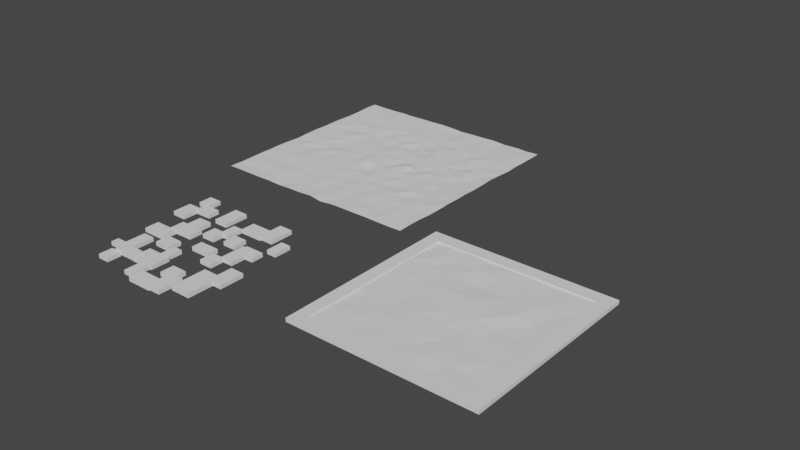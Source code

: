# Source: Floor.blend  (saved by Blender 2.92.15; exported with 4.5.12 LTS)
import bpy
from mathutils import Matrix  # noqa: F401  (used for matrix-valued properties, if any)

bpy.ops.wm.read_factory_settings(use_empty=True)
scene = bpy.context.scene
scene.name = 'Scene'

# ---- collections
col_collection = bpy.data.collections.new('Collection'); scene.collection.children.link(col_collection)

# ---- world
world_world = bpy.data.worlds.new('World'); scene.world = world_world
world_world.use_nodes = True; world_world.node_tree.nodes.clear()
_N = world_world.node_tree.nodes; _L = world_world.node_tree.links
n0 = _N.new('ShaderNodeOutputWorld'); n0.name = 'World Output'; n0.location = (300, 300)
n1 = _N.new('ShaderNodeBackground'); n1.name = 'Background'; n1.location = (10, 300)
n1.inputs[0].default_value = (0.05088, 0.05088, 0.05088, 1.0)
_L.new(n1.outputs[0], n0.inputs[0])
n0.is_active_output = True
world_world.color = (0.05088, 0.05088, 0.05088)
world_world.use_sun_shadow = False
world_world.sun_shadow_jitter_overblur = 0.0

# ---- meshes
me_plane = bpy.data.meshes.new('Plane')
me_plane.from_pydata([(-1.007, -1.008, -0.003409), (0.9955, -1.012, -0.003279), (-1.007, 0.9842, 0.0008126), (0.9914, 0.9883, -0.003255), (-1.008, -0.01688, -0.002683), (-0.01563, -1.002, -0.001995), (0.9921, -0.01522, -0.006459), (0.0006725, 0.9934, -0.003527), (-0.00643, 0.003206, -6.72e-05), (-1.01, -0.5172, -0.004296), (0.4939, -1.01, -0.00216), (1.005, 0.5012, -0.00192), (-0.5048, 0.9859, -0.00212), (-1.011, 0.4906, -0.00429), (-0.5011, -1.013, -0.0007252), (0.9983, -0.506, -0.00395), (0.4931, 0.9935, -0.001414), (-0.006599, 0.4981, -0.001158), (-0.009128, -0.5099, -0.00881), (-0.4987, -0.01964, -0.0122), (0.4815, -0.01916, 0.0009675), (0.5112, -0.5104, 0.0009683), (-0.4998, -0.5154, -0.004484), (-0.4923, 0.4774, -0.004037), (0.5158, 0.4977, -0.009539), (-1.006, -0.7597, -0.003936), (0.7456, -1.009, -0.005397), (0.996, 0.7343, -0.003497), (-0.7531, 0.9907, -0.005331), (-1.004, 0.2426, -0.0008121), (-0.2505, -1.02, 0.002431), (1.002, -0.2562, 0.001412), (0.2578, 0.9936, -0.006725), (-0.003234, 0.744, -0.008237), (-0.0116, -0.2594, -0.01706), (-0.7391, -0.01066, -0.002518), (0.2424, -0.006972, 0.008364), (-1.014, -0.2649, -0.006941), (0.2379, -1.009, -0.003361), (0.9896, 0.2411, 0.0007526), (-0.253, 0.9848, 0.001987), (-1.008, 0.7368, -0.003783), (-0.7564, -1.014, -0.0009203), (0.9901, -0.7661, -0.002925), (0.7523, 0.9983, -0.00733), (-0.00292, 0.259, -0.003447), (-0.001754, -0.7707, -0.006869), (-0.244, -0.01284, -0.007), (0.7477, -0.006971, -0.009685), (0.4882, -0.2633, -0.006577), (0.4997, -0.7569, -0.008983), (0.2474, -0.5159, -0.005114), (0.7482, -0.5137, -0.005538), (-0.5054, -0.2642, -0.009407), (-0.5108, -0.7524, 0.00365), (-0.749, -0.507, -0.0008599), (-0.2476, -0.5088, -0.005745), (-0.5096, 0.7333, -0.001479), (-0.5133, 0.2343, -0.007213), (-0.752, 0.4883, -0.001751), (-0.2704, 0.4961, -0.004697), (0.4864, 0.7346, -0.005471), (0.5019, 0.2444, -0.00131), (0.253, 0.508, -0.00189), (0.7499, 0.479, -0.003602), (0.7354, 0.2348, 0.002333), (0.2511, 0.2366, 0.002616), (0.2482, 0.7389, -0.0002504), (-0.2464, 0.2502, -0.01251), (-0.7482, 0.2367, -0.003892), (-0.7544, 0.7426, -0.001004), (-0.2538, -0.7538, -0.008647), (-0.7631, -0.7629, -0.002858), (-0.751, -0.2524, -0.009073), (0.7427, -0.7545, 0.0003341), (0.2387, -0.7668, -0.005449), (0.265, -0.2539, -0.0106), (0.7497, -0.2603, -0.01219), (-0.2624, -0.2673, -0.004716), (-0.2597, 0.7504, -0.002225), (0.7481, 0.7389, -0.00165), (-1.001, -0.8902, -0.003274), (0.8683, -1.015, -0.002943), (0.9921, 0.8618, -0.005892), (-0.8853, 0.9874, -0.002637), (-1.013, 0.1177, -0.002104), (-0.1361, -1.008, -0.00503), (0.9953, -0.1319, -4.026e-05), (0.1121, 0.9851, -0.00663), (0.0004589, 0.8729, -0.006525), (0.01031, -0.1354, -0.004952), (-0.8853, -0.001912, 0.0007859), (0.1252, -0.01421, -0.01103), (-1.01, -0.3909, -0.00188), (0.3712, -1.016, 0.002937), (0.9947, 0.3629, -0.001462), (-0.3829, 0.9929, -0.002245), (-1.006, 0.6083, -0.004714), (-0.6383, -1.012, -0.002897), (0.9925, -0.6368, -0.009226), (0.6259, 0.9847, -0.006179), (0.002819, 0.3642, -0.01604), (-0.01017, -0.6364, -0.005936), (-0.3954, -0.005185, -0.009444), (0.6186, -0.02239, -0.001684), (0.4972, -0.1304, -0.007798), (0.5007, -0.6464, -0.003921), (0.1223, -0.5065, -0.009401), (0.6136, -0.5073, -0.007752), (-0.5116, -0.1366, -0.003401), (-0.5049, -0.6367, -0.006462), (-0.8807, -0.5167, -0.003425), (-0.3864, -0.5042, -0.006014), (-0.4958, 0.8628, -0.004681), (-0.5118, 0.3671, -0.005221), (-0.8811, 0.4907, -0.005677), (-0.376, 0.5015, -0.009227), (0.4913, 0.858, -0.00594), (0.5105, 0.3749, -0.003793), (0.12, 0.4973, -0.01441), (0.6164, 0.489, 0.002719), (-1.008, -0.6358, -0.002542), (0.6174, -1.005, -0.005305), (0.9937, 0.6183, -0.003786), (-0.6339, 0.9914, -0.00154), (-1.009, 0.3622, -0.001092), (-0.3812, -1.014, -0.006151), (0.9991, -0.3877, 0.001406), (0.3746, 0.9831, -0.0007443), (-0.005214, 0.6071, -0.003557), (0.01316, -0.3748, -0.008341), (-0.6307, -0.000642, -0.01054), (0.3736, -0.009323, -0.008923), (-1.002, -0.1375, -0.005715), (0.1173, -1.018, -0.00989), (0.9884, 0.1072, -0.007456), (-0.1302, 0.9911, 0.001619), (-1.012, 0.8616, 0.0009262), (-0.8783, -1.013, 0.0004484), (0.9925, -0.8916, -0.001533), (0.8648, 0.9898, -0.008147), (0.003557, 0.119, -0.00834), (-0.005371, -0.8873, -0.004824), (-0.1282, -0.01085, -0.002207), (0.8591, -0.00701, -0.008019), (0.5065, -0.3866, -0.007577), (0.4883, -0.8953, -0.00185), (0.3664, -0.5176, -0.00566), (0.8765, -0.5063, -0.001674), (-0.5012, -0.3911, -0.004659), (-0.501, -0.8935, -0.0007016), (-0.6257, -0.5054, -0.000278), (-0.1335, -0.5141, -0.004765), (-0.4987, 0.6062, -0.003716), (-0.5046, 0.1153, -0.008827), (-0.6383, 0.4954, -0.0009059), (-0.1255, 0.4794, -0.01221), (0.4897, 0.6122, -0.00387), (0.4963, 0.1142, -0.008686), (0.3864, 0.5004, -0.001136), (0.8717, 0.4915, -0.006531), (0.755, 0.3685, -0.008725), (0.7448, 0.1141, -0.005548), (0.6168, 0.2353, -0.01081), (0.8673, 0.2351, -0.01299), (0.2436, 0.3677, -0.003412), (0.2306, 0.1121, -0.01005), (0.1133, 0.2299, -0.00616), (0.3724, 0.2404, -0.006096), (0.2466, 0.8629, -0.004427), (0.2427, 0.603, -0.009196), (0.1238, 0.7463, -0.00576), (0.3906, 0.7433, -0.007319), (-0.2469, 0.3726, -0.001293), (-0.2483, 0.1232, -0.004305), (-0.3887, 0.2356, -0.004231), (-0.1329, 0.2451, -0.003267), (-0.7564, 0.3698, -0.006952), (-0.7559, 0.1205, -0.005234), (-0.8743, 0.2414, -0.006305), (-0.6433, 0.2358, 0.001369), (-0.7548, 0.8685, -0.001978), (-0.7527, 0.6115, -0.004931), (-0.8817, 0.7434, 0.001111), (-0.6313, 0.7416, 0.001042), (-0.2562, -0.6398, -0.00876), (-0.252, -0.8864, -0.005203), (-0.3747, -0.7499, -0.006793), (-0.1331, -0.7519, -0.004172), (-0.7553, -0.6349, -0.00539), (-0.7516, -0.8884, -0.007745), (-0.8864, -0.7662, -0.0009323), (-0.6272, -0.7653, -0.001312), (-0.7722, -0.1309, 0.001253), (-0.7521, -0.3941, -0.003513), (-0.8864, -0.2562, 0.001189), (-0.6308, -0.2596, -0.005535), (0.7489, -0.6328, -9.188e-05), (0.7433, -0.8903, -0.0008081), (0.6247, -0.75, -0.004881), (0.8694, -0.7607, -0.003277), (0.2512, -0.6388, -0.01015), (0.2344, -0.8844, -0.004695), (0.1309, -0.7568, -0.0005865), (0.3745, -0.7591, -0.004167), (0.2603, -0.1286, -0.002736), (0.2495, -0.3815, -0.00737), (0.13, -0.2541, -0.005199), (0.3617, -0.2701, -0.005427), (0.7329, -0.1221, -0.004614), (0.7339, -0.3807, -0.006375), (0.6159, -0.2613, -0.004438), (0.8667, -0.2605, -0.0006909), (-0.249, -0.1225, -0.008248), (-0.2493, -0.3924, -0.008081), (-0.3778, -0.2607, -0.003672), (-0.1405, -0.2531, -0.005877), (-0.2484, 0.8552, -0.003463), (-0.2645, 0.6035, -0.006595), (-0.3728, 0.7407, -0.006804), (-0.1249, 0.7335, -0.004218), (0.7392, 0.8616, -0.00189), (0.7407, 0.6179, -9.375e-05), (0.6139, 0.7389, -0.005739), (0.8707, 0.7458, 0.000829), (0.8696, 0.6136, 0.001695), (0.6312, 0.6134, -0.005073), (0.6137, 0.8695, -0.005746), (-0.1201, 0.6076, 0.0008046), (-0.3795, 0.611, -0.0009699), (-0.3695, 0.8642, -0.003089), (-0.1284, -0.3795, -0.003501), (-0.3824, -0.3924, -0.004966), (-0.3908, -0.1374, -0.002895), (0.873, -0.383, -0.005552), (0.6138, -0.3922, 0.003088), (0.62, -0.1409, -0.004806), (0.3817, -0.3917, -0.01091), (0.1128, -0.3849, -0.004199), (0.1227, -0.1275, -0.003637), (0.3796, -0.8861, -0.001784), (0.1192, -0.8711, -0.002597), (0.1156, -0.6337, -0.003172), (0.8649, -0.8801, -0.001867), (0.6183, -0.8937, -0.008037), (0.6181, -0.6342, 0.001629), (-0.6238, -0.4006, -0.0007848), (-0.8846, -0.3852, -0.003134), (-0.8862, -0.1322, -0.008727), (-0.6309, -0.8803, -0.005486), (-0.8879, -0.8885, -0.004725), (-0.8793, -0.6343, -0.00692), (-0.1321, -0.8839, -0.006844), (-0.3764, -0.8869, -0.004016), (-0.3831, -0.6359, -0.01009), (-0.6225, 0.6117, -0.006338), (-0.8787, 0.6071, -0.006778), (-0.8848, 0.8675, -0.001572), (-0.6271, 0.1048, -0.004349), (-0.8861, 0.1211, -0.003572), (-0.8703, 0.3534, 0.0002554), (-0.1407, 0.1121, -0.001294), (-0.377, 0.1201, -0.003164), (-0.3831, 0.3555, -0.01282), (0.3591, 0.6225, -0.001851), (0.1208, 0.618, -0.01091), (0.1141, 0.8762, -0.009143), (0.3746, 0.1174, -0.001789), (0.1248, 0.1137, -0.008707), (0.1163, 0.3781, -0.004153), (0.8671, 0.1047, -0.01032), (0.6208, 0.1327, -0.002986), (0.6114, 0.3682, -0.004602), (0.8703, 0.3668, -0.002109), (0.3636, 0.3715, -0.005798), (0.368, 0.8694, -0.01031), (-0.1252, 0.3703, -0.005033), (-0.6306, 0.3648, -0.01007), (-0.6291, 0.8644, -0.001589), (-0.1218, -0.6198, -0.002758), (-0.6302, -0.6429, -0.004673), (-0.6335, -0.1385, -0.008507), (0.8781, -0.6373, -0.007139), (0.3698, -0.6489, -0.00179), (0.3943, -0.135, -0.00236), (0.8696, -0.1455, -0.002999), (-0.1244, -0.1389, 0.004692), (-0.1286, 0.8726, -0.001744), (0.8722, 0.8687, -0.001488)], [], [(83, 140, 288), (89, 136, 287), (90, 143, 286), (285, 6, 144), (284, 20, 132), (106, 147, 283), (282, 15, 148), (281, 19, 131), (110, 151, 280), (279, 18, 152), (278, 12, 124), (114, 155, 277), (276, 17, 156), (275, 16, 128), (118, 159, 274), (95, 160, 273), (161, 120, 272), (162, 163, 271), (135, 164, 270), (165, 119, 269), (166, 167, 268), (158, 168, 267), (266, 32, 88), (265, 67, 171), (157, 172, 264), (173, 116, 263), (174, 175, 262), (261, 45, 176), (177, 115, 260), (178, 179, 259), (258, 58, 180), (181, 84, 257), (256, 70, 183), (153, 184, 255), (185, 112, 254), (186, 187, 253), (252, 46, 188), (189, 111, 251), (250, 72, 191), (249, 54, 192), (193, 91, 248), (194, 195, 247), (246, 53, 196), (197, 108, 245), (244, 74, 199), (243, 43, 200), (201, 107, 242), (241, 75, 203), (240, 50, 204), (239, 36, 92), (206, 207, 238), (145, 208, 237), (236, 48, 104), (210, 211, 235), (234, 31, 212), (233, 47, 103), (232, 78, 215), (231, 34, 216), (230, 40, 96), (218, 219, 229), (129, 220, 228), (221, 100, 227), (222, 223, 226), (225, 27, 224), (222, 224, 80), (64, 225, 222), (11, 225, 160), (226, 61, 157), (24, 226, 157), (120, 222, 226), (227, 16, 117), (223, 117, 61), (223, 221, 227), (228, 79, 218), (60, 228, 218), (17, 228, 156), (229, 57, 153), (23, 229, 153), (116, 218, 229), (113, 96, 12), (57, 230, 113), (79, 230, 219), (231, 78, 214), (56, 231, 214), (152, 130, 231), (149, 215, 53), (112, 149, 22), (56, 232, 112), (233, 19, 109), (53, 233, 109), (78, 233, 215), (234, 77, 210), (52, 234, 210), (148, 127, 234), (235, 49, 145), (21, 235, 145), (108, 210, 235), (105, 104, 20), (49, 236, 105), (211, 209, 236), (206, 208, 76), (51, 237, 206), (21, 237, 147), (238, 34, 130), (107, 130, 18), (107, 206, 238), (90, 92, 8), (207, 90, 34), (207, 205, 239), (240, 75, 202), (38, 240, 202), (94, 146, 240), (241, 46, 142), (5, 241, 142), (134, 202, 241), (242, 18, 102), (46, 242, 102), (203, 201, 242), (243, 74, 198), (82, 198, 26), (82, 139, 243), (244, 50, 146), (10, 244, 146), (122, 198, 244), (245, 21, 106), (199, 106, 50), (199, 197, 245), (194, 196, 73), (55, 246, 194), (151, 149, 246), (247, 37, 93), (9, 247, 93), (111, 194, 247), (248, 4, 133), (195, 133, 37), (195, 193, 248), (190, 192, 72), (98, 190, 42), (98, 150, 249), (81, 191, 25), (0, 250, 81), (138, 190, 250), (121, 111, 9), (191, 121, 25), (72, 251, 191), (252, 71, 186), (86, 186, 30), (86, 142, 252), (253, 54, 150), (126, 150, 14), (126, 186, 253), (110, 112, 22), (54, 254, 110), (187, 185, 254), (255, 70, 182), (59, 255, 182), (155, 153, 255), (256, 41, 97), (115, 97, 13), (115, 182, 256), (257, 2, 137), (183, 137, 41), (183, 181, 257), (178, 180, 69), (35, 258, 178), (131, 154, 258), (259, 29, 85), (91, 85, 4), (35, 259, 91), (125, 115, 13), (29, 260, 125), (179, 177, 260), (261, 68, 174), (47, 261, 174), (8, 261, 143), (154, 175, 58), (103, 154, 19), (47, 262, 103), (263, 23, 114), (175, 114, 58), (68, 263, 175), (264, 67, 170), (63, 264, 170), (159, 157, 264), (265, 33, 129), (119, 129, 17), (63, 265, 119), (89, 88, 7), (171, 89, 33), (171, 169, 266), (267, 66, 166), (132, 166, 36), (132, 158, 267), (141, 167, 45), (8, 268, 141), (92, 166, 268), (269, 17, 101), (167, 101, 45), (167, 165, 269), (270, 65, 162), (48, 270, 162), (6, 270, 144), (271, 62, 158), (104, 158, 20), (104, 162, 271), (272, 24, 118), (62, 272, 118), (163, 161, 272), (273, 64, 161), (164, 161, 65), (164, 95, 273), (274, 63, 165), (66, 274, 165), (168, 118, 274), (275, 32, 169), (67, 275, 169), (172, 117, 275), (173, 156, 60), (68, 276, 173), (176, 101, 276), (277, 59, 177), (69, 277, 177), (180, 114, 277), (278, 28, 181), (70, 278, 181), (57, 278, 184), (185, 152, 56), (188, 185, 71), (188, 102, 279), (189, 151, 55), (192, 189, 72), (54, 280, 192), (281, 35, 193), (73, 281, 193), (196, 109, 281), (282, 52, 197), (200, 197, 74), (43, 282, 200), (201, 147, 51), (204, 201, 75), (204, 106, 283), (205, 132, 36), (76, 284, 205), (49, 284, 208), (285, 48, 209), (212, 209, 77), (31, 285, 212), (286, 47, 213), (216, 213, 78), (216, 90, 286), (287, 40, 217), (79, 287, 217), (33, 287, 220), (221, 140, 44), (224, 221, 80), (27, 288, 224), (83, 3, 140), (89, 7, 136), (90, 8, 143), (285, 87, 6), (284, 105, 20), (106, 21, 147), (282, 99, 15), (281, 109, 19), (110, 22, 151), (279, 102, 18), (278, 113, 12), (114, 23, 155), (276, 101, 17), (275, 117, 16), (118, 24, 159), (95, 11, 160), (161, 64, 120), (162, 65, 163), (135, 39, 164), (165, 63, 119), (166, 66, 167), (158, 62, 168), (266, 169, 32), (265, 170, 67), (157, 61, 172), (173, 60, 116), (174, 68, 175), (261, 141, 45), (177, 59, 115), (178, 69, 179), (258, 154, 58), (181, 28, 84), (256, 182, 70), (153, 57, 184), (185, 56, 112), (186, 71, 187), (252, 142, 46), (189, 55, 111), (250, 190, 72), (249, 150, 54), (193, 35, 91), (194, 73, 195), (246, 149, 53), (197, 52, 108), (244, 198, 74), (243, 139, 43), (201, 51, 107), (241, 202, 75), (240, 146, 50), (239, 205, 36), (206, 76, 207), (145, 49, 208), (236, 209, 48), (210, 77, 211), (234, 127, 31), (233, 213, 47), (232, 214, 78), (231, 130, 34), (230, 217, 40), (218, 79, 219), (129, 33, 220), (221, 44, 100), (222, 80, 223), (225, 123, 27), (222, 225, 224), (64, 160, 225), (11, 123, 225), (226, 223, 61), (24, 120, 226), (120, 64, 222), (227, 100, 16), (223, 227, 117), (223, 80, 221), (228, 220, 79), (60, 156, 228), (17, 129, 228), (229, 219, 57), (23, 116, 229), (116, 60, 218), (113, 230, 96), (57, 219, 230), (79, 217, 230), (231, 216, 78), (56, 152, 231), (152, 18, 130), (149, 232, 215), (112, 232, 149), (56, 214, 232), (233, 103, 19), (53, 215, 233), (78, 213, 233), (234, 212, 77), (52, 148, 234), (148, 15, 127), (235, 211, 49), (21, 108, 235), (108, 52, 210), (105, 236, 104), (49, 211, 236), (211, 77, 209), (206, 237, 208), (51, 147, 237), (21, 145, 237), (238, 207, 34), (107, 238, 130), (107, 51, 206), (90, 239, 92), (207, 239, 90), (207, 76, 205), (240, 204, 75), (38, 94, 240), (94, 10, 146), (241, 203, 46), (5, 134, 241), (134, 38, 202), (242, 107, 18), (46, 203, 242), (203, 75, 201), (243, 200, 74), (82, 243, 198), (82, 1, 139), (244, 199, 50), (10, 122, 244), (122, 26, 198), (245, 108, 21), (199, 245, 106), (199, 74, 197), (194, 246, 196), (55, 151, 246), (151, 22, 149), (247, 195, 37), (9, 111, 247), (111, 55, 194), (248, 91, 4), (195, 248, 133), (195, 73, 193), (190, 249, 192), (98, 249, 190), (98, 14, 150), (81, 250, 191), (0, 138, 250), (138, 42, 190), (121, 251, 111), (191, 251, 121), (72, 189, 251), (252, 188, 71), (86, 252, 186), (86, 5, 142), (253, 187, 54), (126, 253, 150), (126, 30, 186), (110, 254, 112), (54, 187, 254), (187, 71, 185), (255, 184, 70), (59, 155, 255), (155, 23, 153), (256, 183, 41), (115, 256, 97), (115, 59, 182), (257, 84, 2), (183, 257, 137), (183, 70, 181), (178, 258, 180), (35, 131, 258), (131, 19, 154), (259, 179, 29), (91, 259, 85), (35, 178, 259), (125, 260, 115), (29, 179, 260), (179, 69, 177), (261, 176, 68), (47, 143, 261), (8, 141, 261), (154, 262, 175), (103, 262, 154), (47, 174, 262), (263, 116, 23), (175, 263, 114), (68, 173, 263), (264, 172, 67), (63, 159, 264), (159, 24, 157), (265, 171, 33), (119, 265, 129), (63, 170, 265), (89, 266, 88), (171, 266, 89), (171, 67, 169), (267, 168, 66), (132, 267, 166), (132, 20, 158), (141, 268, 167), (8, 92, 268), (92, 36, 166), (269, 119, 17), (167, 269, 101), (167, 66, 165), (270, 164, 65), (48, 144, 270), (6, 135, 270), (271, 163, 62), (104, 271, 158), (104, 48, 162), (272, 120, 24), (62, 163, 272), (163, 65, 161), (273, 160, 64), (164, 273, 161), (164, 39, 95), (274, 159, 63), (66, 168, 274), (168, 62, 118), (275, 128, 32), (67, 172, 275), (172, 61, 117), (173, 276, 156), (68, 176, 276), (176, 45, 101), (277, 155, 59), (69, 180, 277), (180, 58, 114), (278, 124, 28), (70, 184, 278), (57, 113, 278), (185, 279, 152), (188, 279, 185), (188, 46, 102), (189, 280, 151), (192, 280, 189), (54, 110, 280), (281, 131, 35), (73, 196, 281), (196, 53, 109), (282, 148, 52), (200, 282, 197), (43, 99, 282), (201, 283, 147), (204, 283, 201), (204, 50, 106), (205, 284, 132), (76, 208, 284), (49, 105, 284), (285, 144, 48), (212, 285, 209), (31, 87, 285), (286, 143, 47), (216, 286, 213), (216, 34, 90), (287, 136, 40), (79, 220, 287), (33, 89, 287), (221, 288, 140), (224, 288, 221), (27, 83, 288)])
_uv = me_plane.uv_layers.new(name='UVMap')
_uv.uv.foreach_set('vector', [1.0, 0.9375, 0.9375, 1.0, 0.9375, 0.9375, 0.5, 0.9375, 0.4375, 1.0, 0.4375, 0.9375, 0.5, 0.4375, 0.4375, 0.5, 0.4375, 0.4375, 0.9375, 0.4375, 1.0, 0.5, 0.9375, 0.5, 0.6875, 0.4375, 0.75, 0.5, 0.6875, 0.5, 0.75, 0.1875, 0.6875, 0.25, 0.6875, 0.1875, 0.9375, 0.1875, 1.0, 0.25, 0.9375, 0.25, 0.1875, 0.4375, 0.25, 0.5, 0.1875, 0.5, 0.25, 0.1875, 0.1875, 0.25, 0.1875, 0.1875, 0.4375, 0.1875, 0.5, 0.25, 0.4375, 0.25, 0.1875, 0.9375, 0.25, 1.0, 0.1875, 1.0, 0.25, 0.6875, 0.1875, 0.75, 0.1875, 0.6875, 0.4375, 0.6875, 0.5, 0.75, 0.4375, 0.75, 0.6875, 0.9375, 0.75, 1.0, 0.6875, 1.0, 0.75, 0.6875, 0.6875, 0.75, 0.6875, 0.6875, 1.0, 0.6875, 0.9375, 0.75, 0.9375, 0.6875, 0.875, 0.6875, 0.8125, 0.75, 0.8125, 0.6875, 0.875, 0.5625, 0.8125, 0.625, 0.8125, 0.5625, 1.0, 0.5625, 0.9375, 0.625, 0.9375, 0.5625, 0.625, 0.6875, 0.5625, 0.75, 0.5625, 0.6875, 0.625, 0.5625, 0.5625, 0.625, 0.5625, 0.5625, 0.75, 0.5625, 0.6875, 0.625, 0.6875, 0.5625, 0.5625, 0.9375, 0.625, 1.0, 0.5625, 1.0, 0.5625, 0.8125, 0.625, 0.875, 0.5625, 0.875, 0.75, 0.8125, 0.6875, 0.875, 0.6875, 0.8125, 0.375, 0.6875, 0.3125, 0.75, 0.3125, 0.6875, 0.375, 0.5625, 0.3125, 0.625, 0.3125, 0.5625, 0.4375, 0.5625, 0.5, 0.625, 0.4375, 0.625, 0.125, 0.6875, 0.0625, 0.75, 0.0625, 0.6875, 0.125, 0.5625, 0.0625, 0.625, 0.0625, 0.5625, 0.1875, 0.5625, 0.25, 0.625, 0.1875, 0.625, 0.125, 0.9375, 0.0625, 1.0, 0.0625, 0.9375, 0.0625, 0.8125, 0.125, 0.875, 0.0625, 0.875, 0.25, 0.8125, 0.1875, 0.875, 0.1875, 0.8125, 0.375, 0.1875, 0.3125, 0.25, 0.3125, 0.1875, 0.375, 0.0625, 0.3125, 0.125, 0.3125, 0.0625, 0.4375, 0.0625, 0.5, 0.125, 0.4375, 0.125, 0.125, 0.1875, 0.0625, 0.25, 0.0625, 0.1875, 0.0625, 0.0625, 0.125, 0.125, 0.0625, 0.125, 0.1875, 0.0625, 0.25, 0.125, 0.1875, 0.125, 0.125, 0.4375, 0.0625, 0.5, 0.0625, 0.4375, 0.125, 0.3125, 0.0625, 0.375, 0.0625, 0.3125, 0.1875, 0.3125, 0.25, 0.375, 0.1875, 0.375, 0.875, 0.1875, 0.8125, 0.25, 0.8125, 0.1875, 0.8125, 0.0625, 0.875, 0.125, 0.8125, 0.125, 0.9375, 0.0625, 1.0, 0.125, 0.9375, 0.125, 0.625, 0.1875, 0.5625, 0.25, 0.5625, 0.1875, 0.5625, 0.0625, 0.625, 0.125, 0.5625, 0.125, 0.6875, 0.0625, 0.75, 0.125, 0.6875, 0.125, 0.5625, 0.4375, 0.625, 0.5, 0.5625, 0.5, 0.625, 0.3125, 0.5625, 0.375, 0.5625, 0.3125, 0.75, 0.3125, 0.6875, 0.375, 0.6875, 0.3125, 0.8125, 0.4375, 0.875, 0.5, 0.8125, 0.5, 0.875, 0.3125, 0.8125, 0.375, 0.8125, 0.3125, 0.9375, 0.3125, 1.0, 0.375, 0.9375, 0.375, 0.3125, 0.4375, 0.375, 0.5, 0.3125, 0.5, 0.3125, 0.3125, 0.375, 0.375, 0.3125, 0.375, 0.4375, 0.3125, 0.5, 0.375, 0.4375, 0.375, 0.3125, 0.9375, 0.375, 1.0, 0.3125, 1.0, 0.375, 0.8125, 0.3125, 0.875, 0.3125, 0.8125, 0.5, 0.8125, 0.4375, 0.875, 0.4375, 0.8125, 0.875, 0.9375, 0.8125, 1.0, 0.8125, 0.9375, 0.875, 0.8125, 0.8125, 0.875, 0.8125, 0.8125, 0.9375, 0.8125, 1.0, 0.875, 0.9375, 0.875, 0.875, 0.8125, 0.9375, 0.875, 0.875, 0.875, 0.875, 0.75, 0.9375, 0.8125, 0.875, 0.8125, 1.0, 0.75, 0.9375, 0.8125, 0.9375, 0.75, 0.8125, 0.8125, 0.75, 0.875, 0.75, 0.8125, 0.75, 0.75, 0.8125, 0.8125, 0.75, 0.8125, 0.8125, 0.75, 0.875, 0.8125, 0.8125, 0.8125, 0.8125, 0.9375, 0.75, 1.0, 0.75, 0.9375, 0.8125, 0.875, 0.75, 0.9375, 0.75, 0.875, 0.8125, 0.875, 0.875, 0.9375, 0.8125, 0.9375, 0.4375, 0.8125, 0.375, 0.875, 0.375, 0.8125, 0.375, 0.75, 0.4375, 0.8125, 0.375, 0.8125, 0.5, 0.75, 0.4375, 0.8125, 0.4375, 0.75, 0.3125, 0.8125, 0.25, 0.875, 0.25, 0.8125, 0.25, 0.75, 0.3125, 0.8125, 0.25, 0.8125, 0.3125, 0.75, 0.375, 0.8125, 0.3125, 0.8125, 0.25, 0.9375, 0.3125, 1.0, 0.25, 1.0, 0.25, 0.875, 0.3125, 0.9375, 0.25, 0.9375, 0.375, 0.875, 0.3125, 0.9375, 0.3125, 0.875, 0.4375, 0.3125, 0.375, 0.375, 0.375, 0.3125, 0.375, 0.25, 0.4375, 0.3125, 0.375, 0.3125, 0.4375, 0.25, 0.5, 0.3125, 0.4375, 0.3125, 0.25, 0.3125, 0.3125, 0.375, 0.25, 0.375, 0.3125, 0.25, 0.25, 0.3125, 0.25, 0.25, 0.375, 0.25, 0.3125, 0.3125, 0.3125, 0.25, 0.3125, 0.4375, 0.25, 0.5, 0.25, 0.4375, 0.25, 0.375, 0.3125, 0.4375, 0.25, 0.4375, 0.375, 0.375, 0.3125, 0.4375, 0.3125, 0.375, 0.9375, 0.3125, 0.875, 0.375, 0.875, 0.3125, 0.875, 0.25, 0.9375, 0.3125, 0.875, 0.3125, 0.9375, 0.25, 1.0, 0.3125, 0.9375, 0.3125, 0.8125, 0.3125, 0.75, 0.375, 0.75, 0.3125, 0.75, 0.25, 0.8125, 0.3125, 0.75, 0.3125, 0.8125, 0.25, 0.875, 0.3125, 0.8125, 0.3125, 0.75, 0.4375, 0.8125, 0.5, 0.75, 0.5, 0.75, 0.375, 0.8125, 0.4375, 0.75, 0.4375, 0.8125, 0.375, 0.875, 0.4375, 0.8125, 0.4375, 0.625, 0.3125, 0.6875, 0.375, 0.625, 0.375, 0.625, 0.25, 0.6875, 0.3125, 0.625, 0.3125, 0.75, 0.25, 0.6875, 0.3125, 0.6875, 0.25, 0.5625, 0.3125, 0.5, 0.375, 0.5, 0.3125, 0.5625, 0.25, 0.5, 0.3125, 0.5, 0.25, 0.5625, 0.25, 0.625, 0.3125, 0.5625, 0.3125, 0.5, 0.4375, 0.5625, 0.5, 0.5, 0.5, 0.5625, 0.375, 0.5, 0.4375, 0.5, 0.375, 0.5625, 0.375, 0.625, 0.4375, 0.5625, 0.4375, 0.6875, 0.0625, 0.625, 0.125, 0.625, 0.0625, 0.625, 0.0, 0.6875, 0.0625, 0.625, 0.0625, 0.6875, 0.0, 0.75, 0.0625, 0.6875, 0.0625, 0.5625, 0.0625, 0.5, 0.125, 0.5, 0.0625, 0.5, 0.0, 0.5625, 0.0625, 0.5, 0.0625, 0.5625, 0.0, 0.625, 0.0625, 0.5625, 0.0625, 0.5625, 0.1875, 0.5, 0.25, 0.5, 0.1875, 0.5, 0.125, 0.5625, 0.1875, 0.5, 0.1875, 0.5625, 0.125, 0.625, 0.1875, 0.5625, 0.1875, 0.9375, 0.0625, 0.875, 0.125, 0.875, 0.0625, 0.9375, 0.0, 0.875, 0.0625, 0.875, 0.0, 0.9375, 0.0, 1.0, 0.0625, 0.9375, 0.0625, 0.8125, 0.0625, 0.75, 0.125, 0.75, 0.0625, 0.75, 0.0, 0.8125, 0.0625, 0.75, 0.0625, 0.8125, 0.0, 0.875, 0.0625, 0.8125, 0.0625, 0.8125, 0.1875, 0.75, 0.25, 0.75, 0.1875, 0.8125, 0.125, 0.75, 0.1875, 0.75, 0.125, 0.8125, 0.125, 0.875, 0.1875, 0.8125, 0.1875, 0.125, 0.3125, 0.1875, 0.375, 0.125, 0.375, 0.125, 0.25, 0.1875, 0.3125, 0.125, 0.3125, 0.1875, 0.25, 0.25, 0.3125, 0.1875, 0.3125, 0.0625, 0.3125, 0.0, 0.375, 0.0, 0.3125, 0.0, 0.25, 0.0625, 0.3125, 0.0, 0.3125, 0.0625, 0.25, 0.125, 0.3125, 0.0625, 0.3125, 0.0625, 0.4375, 0.0, 0.5, 0.0, 0.4375, 0.0625, 0.375, 0.0, 0.4375, 0.0, 0.375, 0.0625, 0.375, 0.125, 0.4375, 0.0625, 0.4375, 0.125, 0.0625, 0.1875, 0.125, 0.125, 0.125, 0.1875, 0.0, 0.125, 0.0625, 0.125, 0.0, 0.1875, 0.0, 0.25, 0.0625, 0.1875, 0.0625, 0.0, 0.0625, 0.0625, 0.125, 0.0, 0.125, 0.0, 0.0, 0.0625, 0.0625, 0.0, 0.0625, 0.0625, 0.0, 0.125, 0.0625, 0.0625, 0.0625, 0.0, 0.1875, 0.0625, 0.25, 0.0, 0.25, 0.0625, 0.125, 0.0, 0.1875, 0.0, 0.125, 0.125, 0.125, 0.0625, 0.1875, 0.0625, 0.125, 0.4375, 0.0625, 0.375, 0.125, 0.375, 0.0625, 0.4375, 0.0, 0.375, 0.0625, 0.375, 0.0, 0.4375, 0.0, 0.5, 0.0625, 0.4375, 0.0625, 0.3125, 0.0625, 0.25, 0.125, 0.25, 0.0625, 0.3125, 0.0, 0.25, 0.0625, 0.25, 0.0, 0.3125, 0.0, 0.375, 0.0625, 0.3125, 0.0625, 0.25, 0.1875, 0.3125, 0.25, 0.25, 0.25, 0.25, 0.125, 0.3125, 0.1875, 0.25, 0.1875, 0.3125, 0.125, 0.375, 0.1875, 0.3125, 0.1875, 0.1875, 0.8125, 0.125, 0.875, 0.125, 0.8125, 0.125, 0.75, 0.1875, 0.8125, 0.125, 0.8125, 0.1875, 0.75, 0.25, 0.8125, 0.1875, 0.8125, 0.0625, 0.8125, 0.0, 0.875, 0.0, 0.8125, 0.0625, 0.75, 0.0, 0.8125, 0.0, 0.75, 0.0625, 0.75, 0.125, 0.8125, 0.0625, 0.8125, 0.0625, 0.9375, 0.0, 1.0, 0.0, 0.9375, 0.0625, 0.875, 0.0, 0.9375, 0.0, 0.875, 0.0625, 0.875, 0.125, 0.9375, 0.0625, 0.9375, 0.125, 0.5625, 0.1875, 0.625, 0.125, 0.625, 0.125, 0.5, 0.1875, 0.5625, 0.125, 0.5625, 0.1875, 0.5, 0.25, 0.5625, 0.1875, 0.5625, 0.0625, 0.5625, 0.0, 0.625, 0.0, 0.5625, 0.0625, 0.5, 0.0, 0.5625, 0.0, 0.5, 0.125, 0.5, 0.0625, 0.5625, 0.0625, 0.5, 0.0, 0.6875, 0.0625, 0.75, 0.0, 0.75, 0.0, 0.625, 0.0625, 0.6875, 0.0, 0.6875, 0.0625, 0.625, 0.125, 0.6875, 0.0625, 0.6875, 0.4375, 0.5625, 0.375, 0.625, 0.375, 0.5625, 0.375, 0.5, 0.4375, 0.5625, 0.375, 0.5625, 0.5, 0.5, 0.4375, 0.5625, 0.4375, 0.5, 0.25, 0.5625, 0.3125, 0.625, 0.25, 0.625, 0.3125, 0.5, 0.25, 0.5625, 0.25, 0.5, 0.375, 0.5, 0.3125, 0.5625, 0.3125, 0.5, 0.3125, 0.6875, 0.25, 0.75, 0.25, 0.6875, 0.3125, 0.625, 0.25, 0.6875, 0.25, 0.625, 0.375, 0.625, 0.3125, 0.6875, 0.3125, 0.625, 0.6875, 0.8125, 0.625, 0.875, 0.625, 0.8125, 0.625, 0.75, 0.6875, 0.8125, 0.625, 0.8125, 0.6875, 0.75, 0.75, 0.8125, 0.6875, 0.8125, 0.5625, 0.8125, 0.5, 0.875, 0.5, 0.8125, 0.5625, 0.75, 0.5, 0.8125, 0.5, 0.75, 0.625, 0.75, 0.5625, 0.8125, 0.5625, 0.75, 0.5, 0.9375, 0.5625, 1.0, 0.5, 1.0, 0.5625, 0.875, 0.5, 0.9375, 0.5, 0.875, 0.5625, 0.875, 0.625, 0.9375, 0.5625, 0.9375, 0.6875, 0.5625, 0.625, 0.625, 0.625, 0.5625, 0.6875, 0.5, 0.625, 0.5625, 0.625, 0.5, 0.6875, 0.5, 0.75, 0.5625, 0.6875, 0.5625, 0.5, 0.5625, 0.5625, 0.625, 0.5, 0.625, 0.5, 0.5, 0.5625, 0.5625, 0.5, 0.5625, 0.5625, 0.5, 0.625, 0.5625, 0.5625, 0.5625, 0.5625, 0.6875, 0.5, 0.75, 0.5, 0.6875, 0.5625, 0.625, 0.5, 0.6875, 0.5, 0.625, 0.5625, 0.625, 0.625, 0.6875, 0.5625, 0.6875, 0.9375, 0.5625, 0.875, 0.625, 0.875, 0.5625, 0.875, 0.5, 0.9375, 0.5625, 0.875, 0.5625, 1.0, 0.5, 0.9375, 0.5625, 0.9375, 0.5, 0.8125, 0.5625, 0.75, 0.625, 0.75, 0.5625, 0.8125, 0.5, 0.75, 0.5625, 0.75, 0.5, 0.8125, 0.5, 0.875, 0.5625, 0.8125, 0.5625, 0.8125, 0.6875, 0.75, 0.75, 0.75, 0.6875, 0.75, 0.625, 0.8125, 0.6875, 0.75, 0.6875, 0.8125, 0.625, 0.875, 0.6875, 0.8125, 0.6875, 0.9375, 0.6875, 0.875, 0.75, 0.875, 0.6875, 0.9375, 0.625, 0.875, 0.6875, 0.875, 0.625, 0.9375, 0.625, 1.0, 0.6875, 0.9375, 0.6875, 0.6875, 0.6875, 0.625, 0.75, 0.625, 0.6875, 0.625, 0.625, 0.6875, 0.6875, 0.625, 0.6875, 0.6875, 0.625, 0.75, 0.6875, 0.6875, 0.6875, 0.6875, 0.9375, 0.625, 1.0, 0.625, 0.9375, 0.625, 0.875, 0.6875, 0.9375, 0.625, 0.9375, 0.6875, 0.875, 0.75, 0.9375, 0.6875, 0.9375, 0.375, 0.6875, 0.4375, 0.75, 0.375, 0.75, 0.375, 0.625, 0.4375, 0.6875, 0.375, 0.6875, 0.4375, 0.625, 0.5, 0.6875, 0.4375, 0.6875, 0.1875, 0.6875, 0.125, 0.75, 0.125, 0.6875, 0.125, 0.625, 0.1875, 0.6875, 0.125, 0.6875, 0.1875, 0.625, 0.25, 0.6875, 0.1875, 0.6875, 0.1875, 0.9375, 0.125, 1.0, 0.125, 0.9375, 0.125, 0.875, 0.1875, 0.9375, 0.125, 0.9375, 0.25, 0.875, 0.1875, 0.9375, 0.1875, 0.875, 0.375, 0.1875, 0.4375, 0.25, 0.375, 0.25, 0.4375, 0.125, 0.375, 0.1875, 0.375, 0.125, 0.4375, 0.125, 0.5, 0.1875, 0.4375, 0.1875, 0.125, 0.1875, 0.1875, 0.25, 0.125, 0.25, 0.1875, 0.125, 0.125, 0.1875, 0.125, 0.125, 0.25, 0.125, 0.1875, 0.1875, 0.1875, 0.125, 0.1875, 0.4375, 0.125, 0.5, 0.125, 0.4375, 0.125, 0.375, 0.1875, 0.4375, 0.125, 0.4375, 0.1875, 0.375, 0.25, 0.4375, 0.1875, 0.4375, 0.9375, 0.1875, 0.875, 0.25, 0.875, 0.1875, 0.9375, 0.125, 0.875, 0.1875, 0.875, 0.125, 1.0, 0.125, 0.9375, 0.1875, 0.9375, 0.125, 0.625, 0.1875, 0.6875, 0.25, 0.625, 0.25, 0.6875, 0.125, 0.625, 0.1875, 0.625, 0.125, 0.6875, 0.125, 0.75, 0.1875, 0.6875, 0.1875, 0.625, 0.4375, 0.6875, 0.5, 0.625, 0.5, 0.625, 0.375, 0.6875, 0.4375, 0.625, 0.4375, 0.75, 0.375, 0.6875, 0.4375, 0.6875, 0.375, 0.9375, 0.4375, 0.875, 0.5, 0.875, 0.4375, 0.9375, 0.375, 0.875, 0.4375, 0.875, 0.375, 1.0, 0.375, 0.9375, 0.4375, 0.9375, 0.375, 0.4375, 0.4375, 0.375, 0.5, 0.375, 0.4375, 0.4375, 0.375, 0.375, 0.4375, 0.375, 0.375, 0.4375, 0.375, 0.5, 0.4375, 0.4375, 0.4375, 0.4375, 0.9375, 0.375, 1.0, 0.375, 0.9375, 0.375, 0.875, 0.4375, 0.9375, 0.375, 0.9375, 0.5, 0.875, 0.4375, 0.9375, 0.4375, 0.875, 0.875, 0.9375, 0.9375, 1.0, 0.875, 1.0, 0.9375, 0.875, 0.875, 0.9375, 0.875, 0.875, 1.0, 0.875, 0.9375, 0.9375, 0.9375, 0.875, 1.0, 0.9375, 1.0, 1.0, 0.9375, 1.0, 0.5, 0.9375, 0.5, 1.0, 0.4375, 1.0, 0.5, 0.4375, 0.5, 0.5, 0.4375, 0.5, 0.9375, 0.4375, 1.0, 0.4375, 1.0, 0.5, 0.6875, 0.4375, 0.75, 0.4375, 0.75, 0.5, 0.75, 0.1875, 0.75, 0.25, 0.6875, 0.25, 0.9375, 0.1875, 1.0, 0.1875, 1.0, 0.25, 0.1875, 0.4375, 0.25, 0.4375, 0.25, 0.5, 0.25, 0.1875, 0.25, 0.25, 0.1875, 0.25, 0.4375, 0.1875, 0.5, 0.1875, 0.5, 0.25, 0.1875, 0.9375, 0.25, 0.9375, 0.25, 1.0, 0.25, 0.6875, 0.25, 0.75, 0.1875, 0.75, 0.4375, 0.6875, 0.5, 0.6875, 0.5, 0.75, 0.6875, 0.9375, 0.75, 0.9375, 0.75, 1.0, 0.75, 0.6875, 0.75, 0.75, 0.6875, 0.75, 1.0, 0.6875, 1.0, 0.75, 0.9375, 0.75, 0.875, 0.6875, 0.875, 0.75, 0.8125, 0.75, 0.875, 0.5625, 0.875, 0.625, 0.8125, 0.625, 1.0, 0.5625, 1.0, 0.625, 0.9375, 0.625, 0.625, 0.6875, 0.625, 0.75, 0.5625, 0.75, 0.625, 0.5625, 0.625, 0.625, 0.5625, 0.625, 0.75, 0.5625, 0.75, 0.625, 0.6875, 0.625, 0.5625, 0.9375, 0.625, 0.9375, 0.625, 1.0, 0.5625, 0.8125, 0.625, 0.8125, 0.625, 0.875, 0.75, 0.8125, 0.75, 0.875, 0.6875, 0.875, 0.375, 0.6875, 0.375, 0.75, 0.3125, 0.75, 0.375, 0.5625, 0.375, 0.625, 0.3125, 0.625, 0.4375, 0.5625, 0.5, 0.5625, 0.5, 0.625, 0.125, 0.6875, 0.125, 0.75, 0.0625, 0.75, 0.125, 0.5625, 0.125, 0.625, 0.0625, 0.625, 0.1875, 0.5625, 0.25, 0.5625, 0.25, 0.625, 0.125, 0.9375, 0.125, 1.0, 0.0625, 1.0, 0.0625, 0.8125, 0.125, 0.8125, 0.125, 0.875, 0.25, 0.8125, 0.25, 0.875, 0.1875, 0.875, 0.375, 0.1875, 0.375, 0.25, 0.3125, 0.25, 0.375, 0.0625, 0.375, 0.125, 0.3125, 0.125, 0.4375, 0.0625, 0.5, 0.0625, 0.5, 0.125, 0.125, 0.1875, 0.125, 0.25, 0.0625, 0.25, 0.0625, 0.0625, 0.125, 0.0625, 0.125, 0.125, 0.1875, 0.0625, 0.25, 0.0625, 0.25, 0.125, 0.125, 0.4375, 0.125, 0.5, 0.0625, 0.5, 0.125, 0.3125, 0.125, 0.375, 0.0625, 0.375, 0.1875, 0.3125, 0.25, 0.3125, 0.25, 0.375, 0.875, 0.1875, 0.875, 0.25, 0.8125, 0.25, 0.8125, 0.0625, 0.875, 0.0625, 0.875, 0.125, 0.9375, 0.0625, 1.0, 0.0625, 1.0, 0.125, 0.625, 0.1875, 0.625, 0.25, 0.5625, 0.25, 0.5625, 0.0625, 0.625, 0.0625, 0.625, 0.125, 0.6875, 0.0625, 0.75, 0.0625, 0.75, 0.125, 0.5625, 0.4375, 0.625, 0.4375, 0.625, 0.5, 0.625, 0.3125, 0.625, 0.375, 0.5625, 0.375, 0.75, 0.3125, 0.75, 0.375, 0.6875, 0.375, 0.8125, 0.4375, 0.875, 0.4375, 0.875, 0.5, 0.875, 0.3125, 0.875, 0.375, 0.8125, 0.375, 0.9375, 0.3125, 1.0, 0.3125, 1.0, 0.375, 0.3125, 0.4375, 0.375, 0.4375, 0.375, 0.5, 0.3125, 0.3125, 0.375, 0.3125, 0.375, 0.375, 0.4375, 0.3125, 0.5, 0.3125, 0.5, 0.375, 0.3125, 0.9375, 0.375, 0.9375, 0.375, 1.0, 0.375, 0.8125, 0.375, 0.875, 0.3125, 0.875, 0.5, 0.8125, 0.5, 0.875, 0.4375, 0.875, 0.875, 0.9375, 0.875, 1.0, 0.8125, 1.0, 0.875, 0.8125, 0.875, 0.875, 0.8125, 0.875, 0.9375, 0.8125, 1.0, 0.8125, 1.0, 0.875, 0.875, 0.8125, 0.9375, 0.8125, 0.9375, 0.875, 0.875, 0.75, 0.9375, 0.75, 0.9375, 0.8125, 1.0, 0.75, 1.0, 0.8125, 0.9375, 0.8125, 0.8125, 0.8125, 0.8125, 0.875, 0.75, 0.875, 0.75, 0.75, 0.8125, 0.75, 0.8125, 0.8125, 0.8125, 0.75, 0.875, 0.75, 0.875, 0.8125, 0.8125, 0.9375, 0.8125, 1.0, 0.75, 1.0, 0.8125, 0.875, 0.8125, 0.9375, 0.75, 0.9375, 0.8125, 0.875, 0.875, 0.875, 0.875, 0.9375, 0.4375, 0.8125, 0.4375, 0.875, 0.375, 0.875, 0.375, 0.75, 0.4375, 0.75, 0.4375, 0.8125, 0.5, 0.75, 0.5, 0.8125, 0.4375, 0.8125, 0.3125, 0.8125, 0.3125, 0.875, 0.25, 0.875, 0.25, 0.75, 0.3125, 0.75, 0.3125, 0.8125, 0.3125, 0.75, 0.375, 0.75, 0.375, 0.8125, 0.25, 0.9375, 0.3125, 0.9375, 0.3125, 1.0, 0.25, 0.875, 0.3125, 0.875, 0.3125, 0.9375, 0.375, 0.875, 0.375, 0.9375, 0.3125, 0.9375, 0.4375, 0.3125, 0.4375, 0.375, 0.375, 0.375, 0.375, 0.25, 0.4375, 0.25, 0.4375, 0.3125, 0.4375, 0.25, 0.5, 0.25, 0.5, 0.3125, 0.25, 0.3125, 0.3125, 0.3125, 0.3125, 0.375, 0.3125, 0.25, 0.3125, 0.3125, 0.25, 0.3125, 0.375, 0.25, 0.375, 0.3125, 0.3125, 0.3125, 0.3125, 0.4375, 0.3125, 0.5, 0.25, 0.5, 0.25, 0.375, 0.3125, 0.375, 0.3125, 0.4375, 0.375, 0.375, 0.375, 0.4375, 0.3125, 0.4375, 0.9375, 0.3125, 0.9375, 0.375, 0.875, 0.375, 0.875, 0.25, 0.9375, 0.25, 0.9375, 0.3125, 0.9375, 0.25, 1.0, 0.25, 1.0, 0.3125, 0.8125, 0.3125, 0.8125, 0.375, 0.75, 0.375, 0.75, 0.25, 0.8125, 0.25, 0.8125, 0.3125, 0.8125, 0.25, 0.875, 0.25, 0.875, 0.3125, 0.75, 0.4375, 0.8125, 0.4375, 0.8125, 0.5, 0.75, 0.375, 0.8125, 0.375, 0.8125, 0.4375, 0.8125, 0.375, 0.875, 0.375, 0.875, 0.4375, 0.625, 0.3125, 0.6875, 0.3125, 0.6875, 0.375, 0.625, 0.25, 0.6875, 0.25, 0.6875, 0.3125, 0.75, 0.25, 0.75, 0.3125, 0.6875, 0.3125, 0.5625, 0.3125, 0.5625, 0.375, 0.5, 0.375, 0.5625, 0.25, 0.5625, 0.3125, 0.5, 0.3125, 0.5625, 0.25, 0.625, 0.25, 0.625, 0.3125, 0.5, 0.4375, 0.5625, 0.4375, 0.5625, 0.5, 0.5625, 0.375, 0.5625, 0.4375, 0.5, 0.4375, 0.5625, 0.375, 0.625, 0.375, 0.625, 0.4375, 0.6875, 0.0625, 0.6875, 0.125, 0.625, 0.125, 0.625, 0.0, 0.6875, 0.0, 0.6875, 0.0625, 0.6875, 0.0, 0.75, 0.0, 0.75, 0.0625, 0.5625, 0.0625, 0.5625, 0.125, 0.5, 0.125, 0.5, 0.0, 0.5625, 0.0, 0.5625, 0.0625, 0.5625, 0.0, 0.625, 0.0, 0.625, 0.0625, 0.5625, 0.1875, 0.5625, 0.25, 0.5, 0.25, 0.5, 0.125, 0.5625, 0.125, 0.5625, 0.1875, 0.5625, 0.125, 0.625, 0.125, 0.625, 0.1875, 0.9375, 0.0625, 0.9375, 0.125, 0.875, 0.125, 0.9375, 0.0, 0.9375, 0.0625, 0.875, 0.0625, 0.9375, 0.0, 1.0, 0.0, 1.0, 0.0625, 0.8125, 0.0625, 0.8125, 0.125, 0.75, 0.125, 0.75, 0.0, 0.8125, 0.0, 0.8125, 0.0625, 0.8125, 0.0, 0.875, 0.0, 0.875, 0.0625, 0.8125, 0.1875, 0.8125, 0.25, 0.75, 0.25, 0.8125, 0.125, 0.8125, 0.1875, 0.75, 0.1875, 0.8125, 0.125, 0.875, 0.125, 0.875, 0.1875, 0.125, 0.3125, 0.1875, 0.3125, 0.1875, 0.375, 0.125, 0.25, 0.1875, 0.25, 0.1875, 0.3125, 0.1875, 0.25, 0.25, 0.25, 0.25, 0.3125, 0.0625, 0.3125, 0.0625, 0.375, 0.0, 0.375, 0.0, 0.25, 0.0625, 0.25, 0.0625, 0.3125, 0.0625, 0.25, 0.125, 0.25, 0.125, 0.3125, 0.0625, 0.4375, 0.0625, 0.5, 0.0, 0.5, 0.0625, 0.375, 0.0625, 0.4375, 0.0, 0.4375, 0.0625, 0.375, 0.125, 0.375, 0.125, 0.4375, 0.125, 0.0625, 0.1875, 0.0625, 0.1875, 0.125, 0.1875, 0.0, 0.1875, 0.0625, 0.125, 0.0625, 0.1875, 0.0, 0.25, 0.0, 0.25, 0.0625, 0.0, 0.0625, 0.0625, 0.0625, 0.0625, 0.125, 0.0, 0.0, 0.0625, 0.0, 0.0625, 0.0625, 0.0625, 0.0, 0.125, 0.0, 0.125, 0.0625, 0.0, 0.1875, 0.0625, 0.1875, 0.0625, 0.25, 0.0625, 0.125, 0.0625, 0.1875, 0.0, 0.1875, 0.125, 0.125, 0.125, 0.1875, 0.0625, 0.1875, 0.4375, 0.0625, 0.4375, 0.125, 0.375, 0.125, 0.4375, 0.0, 0.4375, 0.0625, 0.375, 0.0625, 0.4375, 0.0, 0.5, 0.0, 0.5, 0.0625, 0.3125, 0.0625, 0.3125, 0.125, 0.25, 0.125, 0.3125, 0.0, 0.3125, 0.0625, 0.25, 0.0625, 0.3125, 0.0, 0.375, 0.0, 0.375, 0.0625, 0.25, 0.1875, 0.3125, 0.1875, 0.3125, 0.25, 0.25, 0.125, 0.3125, 0.125, 0.3125, 0.1875, 0.3125, 0.125, 0.375, 0.125, 0.375, 0.1875, 0.1875, 0.8125, 0.1875, 0.875, 0.125, 0.875, 0.125, 0.75, 0.1875, 0.75, 0.1875, 0.8125, 0.1875, 0.75, 0.25, 0.75, 0.25, 0.8125, 0.0625, 0.8125, 0.0625, 0.875, 0.0, 0.875, 0.0625, 0.75, 0.0625, 0.8125, 0.0, 0.8125, 0.0625, 0.75, 0.125, 0.75, 0.125, 0.8125, 0.0625, 0.9375, 0.0625, 1.0, 0.0, 1.0, 0.0625, 0.875, 0.0625, 0.9375, 0.0, 0.9375, 0.0625, 0.875, 0.125, 0.875, 0.125, 0.9375, 0.125, 0.5625, 0.1875, 0.5625, 0.1875, 0.625, 0.125, 0.5, 0.1875, 0.5, 0.1875, 0.5625, 0.1875, 0.5, 0.25, 0.5, 0.25, 0.5625, 0.0625, 0.5625, 0.0625, 0.625, 0.0, 0.625, 0.0625, 0.5, 0.0625, 0.5625, 0.0, 0.5625, 0.125, 0.5, 0.125, 0.5625, 0.0625, 0.5625, 0.0, 0.6875, 0.0625, 0.6875, 0.0625, 0.75, 0.0, 0.625, 0.0625, 0.625, 0.0625, 0.6875, 0.0625, 0.625, 0.125, 0.625, 0.125, 0.6875, 0.4375, 0.5625, 0.4375, 0.625, 0.375, 0.625, 0.375, 0.5, 0.4375, 0.5, 0.4375, 0.5625, 0.5, 0.5, 0.5, 0.5625, 0.4375, 0.5625, 0.25, 0.5625, 0.3125, 0.5625, 0.3125, 0.625, 0.3125, 0.5, 0.3125, 0.5625, 0.25, 0.5625, 0.375, 0.5, 0.375, 0.5625, 0.3125, 0.5625, 0.3125, 0.6875, 0.3125, 0.75, 0.25, 0.75, 0.3125, 0.625, 0.3125, 0.6875, 0.25, 0.6875, 0.375, 0.625, 0.375, 0.6875, 0.3125, 0.6875, 0.6875, 0.8125, 0.6875, 0.875, 0.625, 0.875, 0.625, 0.75, 0.6875, 0.75, 0.6875, 0.8125, 0.6875, 0.75, 0.75, 0.75, 0.75, 0.8125, 0.5625, 0.8125, 0.5625, 0.875, 0.5, 0.875, 0.5625, 0.75, 0.5625, 0.8125, 0.5, 0.8125, 0.625, 0.75, 0.625, 0.8125, 0.5625, 0.8125, 0.5, 0.9375, 0.5625, 0.9375, 0.5625, 1.0, 0.5625, 0.875, 0.5625, 0.9375, 0.5, 0.9375, 0.5625, 0.875, 0.625, 0.875, 0.625, 0.9375, 0.6875, 0.5625, 0.6875, 0.625, 0.625, 0.625, 0.6875, 0.5, 0.6875, 0.5625, 0.625, 0.5625, 0.6875, 0.5, 0.75, 0.5, 0.75, 0.5625, 0.5, 0.5625, 0.5625, 0.5625, 0.5625, 0.625, 0.5, 0.5, 0.5625, 0.5, 0.5625, 0.5625, 0.5625, 0.5, 0.625, 0.5, 0.625, 0.5625, 0.5625, 0.6875, 0.5625, 0.75, 0.5, 0.75, 0.5625, 0.625, 0.5625, 0.6875, 0.5, 0.6875, 0.5625, 0.625, 0.625, 0.625, 0.625, 0.6875, 0.9375, 0.5625, 0.9375, 0.625, 0.875, 0.625, 0.875, 0.5, 0.9375, 0.5, 0.9375, 0.5625, 1.0, 0.5, 1.0, 0.5625, 0.9375, 0.5625, 0.8125, 0.5625, 0.8125, 0.625, 0.75, 0.625, 0.8125, 0.5, 0.8125, 0.5625, 0.75, 0.5625, 0.8125, 0.5, 0.875, 0.5, 0.875, 0.5625, 0.8125, 0.6875, 0.8125, 0.75, 0.75, 0.75, 0.75, 0.625, 0.8125, 0.625, 0.8125, 0.6875, 0.8125, 0.625, 0.875, 0.625, 0.875, 0.6875, 0.9375, 0.6875, 0.9375, 0.75, 0.875, 0.75, 0.9375, 0.625, 0.9375, 0.6875, 0.875, 0.6875, 0.9375, 0.625, 1.0, 0.625, 1.0, 0.6875, 0.6875, 0.6875, 0.6875, 0.75, 0.625, 0.75, 0.625, 0.625, 0.6875, 0.625, 0.6875, 0.6875, 0.6875, 0.625, 0.75, 0.625, 0.75, 0.6875, 0.6875, 0.9375, 0.6875, 1.0, 0.625, 1.0, 0.625, 0.875, 0.6875, 0.875, 0.6875, 0.9375, 0.6875, 0.875, 0.75, 0.875, 0.75, 0.9375, 0.375, 0.6875, 0.4375, 0.6875, 0.4375, 0.75, 0.375, 0.625, 0.4375, 0.625, 0.4375, 0.6875, 0.4375, 0.625, 0.5, 0.625, 0.5, 0.6875, 0.1875, 0.6875, 0.1875, 0.75, 0.125, 0.75, 0.125, 0.625, 0.1875, 0.625, 0.1875, 0.6875, 0.1875, 0.625, 0.25, 0.625, 0.25, 0.6875, 0.1875, 0.9375, 0.1875, 1.0, 0.125, 1.0, 0.125, 0.875, 0.1875, 0.875, 0.1875, 0.9375, 0.25, 0.875, 0.25, 0.9375, 0.1875, 0.9375, 0.375, 0.1875, 0.4375, 0.1875, 0.4375, 0.25, 0.4375, 0.125, 0.4375, 0.1875, 0.375, 0.1875, 0.4375, 0.125, 0.5, 0.125, 0.5, 0.1875, 0.125, 0.1875, 0.1875, 0.1875, 0.1875, 0.25, 0.1875, 0.125, 0.1875, 0.1875, 0.125, 0.1875, 0.25, 0.125, 0.25, 0.1875, 0.1875, 0.1875, 0.1875, 0.4375, 0.1875, 0.5, 0.125, 0.5, 0.125, 0.375, 0.1875, 0.375, 0.1875, 0.4375, 0.1875, 0.375, 0.25, 0.375, 0.25, 0.4375, 0.9375, 0.1875, 0.9375, 0.25, 0.875, 0.25, 0.9375, 0.125, 0.9375, 0.1875, 0.875, 0.1875, 1.0, 0.125, 1.0, 0.1875, 0.9375, 0.1875, 0.625, 0.1875, 0.6875, 0.1875, 0.6875, 0.25, 0.6875, 0.125, 0.6875, 0.1875, 0.625, 0.1875, 0.6875, 0.125, 0.75, 0.125, 0.75, 0.1875, 0.625, 0.4375, 0.6875, 0.4375, 0.6875, 0.5, 0.625, 0.375, 0.6875, 0.375, 0.6875, 0.4375, 0.75, 0.375, 0.75, 0.4375, 0.6875, 0.4375, 0.9375, 0.4375, 0.9375, 0.5, 0.875, 0.5, 0.9375, 0.375, 0.9375, 0.4375, 0.875, 0.4375, 1.0, 0.375, 1.0, 0.4375, 0.9375, 0.4375, 0.4375, 0.4375, 0.4375, 0.5, 0.375, 0.5, 0.4375, 0.375, 0.4375, 0.4375, 0.375, 0.4375, 0.4375, 0.375, 0.5, 0.375, 0.5, 0.4375, 0.4375, 0.9375, 0.4375, 1.0, 0.375, 1.0, 0.375, 0.875, 0.4375, 0.875, 0.4375, 0.9375, 0.5, 0.875, 0.5, 0.9375, 0.4375, 0.9375, 0.875, 0.9375, 0.9375, 0.9375, 0.9375, 1.0, 0.9375, 0.875, 0.9375, 0.9375, 0.875, 0.9375, 1.0, 0.875, 1.0, 0.9375, 0.9375, 0.9375])
me_plane.use_remesh_fix_poles = True
me_plane.use_remesh_preserve_attributes = False
me_plane.use_mirror_vertex_groups = False
me_plane.update()
me_plane_002 = bpy.data.meshes.new('Plane.002')
me_plane_002.from_pydata([(-11.74, -11.86, 0.04449), (12.02, -11.81, 0.08449), (-11.78, 11.89, -0.004111), (11.88, 11.83, 0.09706), (-11.8, 0.005906, 0.05726), (-0.1226, -11.79, 0.09107), (12.11, 0.09176, 0.1228), (0.2571, 11.7, 0.1224), (0.1636, 0.000142, 0.1193), (-12.13, -5.934, -0.06385), (5.457, -11.87, -0.01885), (12.04, 5.886, 0.1247), (-5.736, 11.7, 0.1717), (-11.46, 5.84, 0.1043), (-5.676, -11.9, 0.07169), (11.59, -5.931, 0.1787), (5.99, 11.81, 0.04308), (-0.6036, 5.95, -0.001334), (0.3242, -5.87, 0.1445), (-5.709, -0.1417, 0.0177), (5.715, -0.08503, 0.04213), (5.786, -5.836, 0.04223), (-6.174, -5.88, 0.1023), (-5.614, 6.011, 0.08718), (6.793, 5.965, 0.1438), (-11.89, -8.885, 0.0784), (8.468, -11.79, 0.1456), (12.06, 8.876, 0.1108), (-9.039, 11.74, 0.1155), (-11.95, 2.971, 0.07926), (-2.73, -11.87, 0.05989), (11.2, -2.813, 0.13), (2.915, 11.74, 0.08948), (0.4225, 8.976, 0.1319), (0.4301, -2.932, 0.01734), (-9.346, -0.1221, 0.07843), (3.219, 0.06105, 0.2408), (-12.2, -3.009, 0.1113), (2.857, -11.88, 0.09928), (11.76, 3.108, 0.09756), (-3.101, 11.81, 0.01601), (-11.84, 8.87, -0.02581), (-9.104, -11.84, 0.08936), (12.5, -8.833, 0.07149), (9.2, 11.79, 0.08244), (0.4458, 2.94, 0.2268), (0.04287, -8.871, 0.08405), (-3.021, -0.1586, 0.1068), (8.596, -0.0161, -0.01216), (5.457, -2.963, 0.102), (6.211, -8.655, 0.08927), (2.514, -5.876, 0.04465), (9.064, -6.01, 0.09752), (-5.904, -2.942, 0.01429), (-5.438, -8.95, 0.01049), (-8.685, -5.973, 0.05572), (-2.809, -5.97, 0.1423), (-6.3, 8.934, 0.0004926), (-6.541, 2.74, 0.04263), (-8.929, 5.823, 0.03947), (-3.16, 5.826, 0.05324), (6.021, 8.95, 0.06531), (5.711, 2.857, 0.257), (3.26, 5.957, 0.1352), (9.381, 5.786, 0.03021), (8.59, 2.939, 0.01155), (2.875, 2.9, 0.2117), (3.27, 8.73, 0.06717), (-3.105, 2.932, 0.1609), (-9.256, 2.991, 0.1349), (-8.686, 8.855, 0.1207), (-3.15, -8.906, 0.09761), (-8.601, -8.918, 0.07045), (-9.184, -2.972, 0.06479), (8.214, -8.896, 0.001302), (2.66, -9.002, 0.1591), (2.929, -3.039, -0.02189), (8.613, -2.948, 0.1063), (-2.88, -2.961, 0.1738), (-2.989, 8.887, 0.1831), (8.238, 8.9, 0.1126)], [], [(27, 44, 80), (79, 7, 40), (78, 8, 47), (31, 48, 77), (49, 36, 76), (75, 21, 51), (43, 52, 74), (53, 35, 73), (72, 22, 55), (46, 56, 71), (57, 28, 70), (58, 59, 69), (68, 17, 60), (61, 32, 67), (62, 63, 66), (39, 64, 65), (65, 24, 62), (20, 65, 62), (48, 39, 65), (45, 63, 17), (36, 45, 8), (36, 62, 66), (33, 32, 7), (63, 33, 17), (63, 61, 67), (68, 23, 58), (19, 68, 58), (8, 68, 47), (69, 13, 29), (4, 69, 29), (35, 58, 69), (41, 28, 2), (13, 70, 41), (59, 57, 70), (54, 56, 22), (14, 71, 54), (30, 46, 71), (25, 55, 9), (42, 25, 0), (14, 72, 42), (73, 4, 37), (9, 73, 37), (55, 53, 73), (50, 52, 21), (26, 50, 10), (1, 74, 26), (46, 51, 18), (5, 75, 46), (10, 75, 38), (34, 36, 8), (51, 34, 18), (21, 76, 51), (77, 20, 49), (21, 77, 49), (52, 31, 77), (78, 19, 53), (56, 53, 22), (18, 78, 56), (79, 12, 57), (23, 79, 57), (17, 79, 60), (80, 16, 61), (24, 80, 61), (64, 27, 80), (27, 3, 44), (79, 33, 7), (78, 34, 8), (31, 6, 48), (49, 20, 36), (75, 50, 21), (43, 15, 52), (53, 19, 35), (72, 54, 22), (46, 18, 56), (57, 12, 28), (58, 23, 59), (68, 45, 17), (61, 16, 32), (62, 24, 63), (39, 11, 64), (65, 64, 24), (20, 48, 65), (48, 6, 39), (45, 66, 63), (36, 66, 45), (36, 20, 62), (33, 67, 32), (63, 67, 33), (63, 24, 61), (68, 60, 23), (19, 47, 68), (8, 45, 68), (69, 59, 13), (4, 35, 69), (35, 19, 58), (41, 70, 28), (13, 59, 70), (59, 23, 57), (54, 71, 56), (14, 30, 71), (30, 5, 46), (25, 72, 55), (42, 72, 25), (14, 54, 72), (73, 35, 4), (9, 55, 73), (55, 22, 53), (50, 74, 52), (26, 74, 50), (1, 43, 74), (46, 75, 51), (5, 38, 75), (10, 50, 75), (34, 76, 36), (51, 76, 34), (21, 49, 76), (77, 48, 20), (21, 52, 77), (52, 15, 31), (78, 47, 19), (56, 78, 53), (18, 34, 78), (79, 40, 12), (23, 60, 79), (17, 33, 79), (80, 44, 16), (24, 64, 80), (64, 11, 27)])
_uv = me_plane_002.uv_layers.new(name='UVMap')
_uv.uv.foreach_set('vector', [1.0, 0.875, 0.875, 1.0, 0.875, 0.875, 0.375, 0.875, 0.5, 1.0, 0.375, 1.0, 0.375, 0.375, 0.5, 0.5, 0.375, 0.5, 1.0, 0.375, 0.875, 0.5, 0.875, 0.375, 0.75, 0.375, 0.625, 0.5, 0.625, 0.375, 0.625, 0.125, 0.75, 0.25, 0.625, 0.25, 1.0, 0.125, 0.875, 0.25, 0.875, 0.125, 0.25, 0.375, 0.125, 0.5, 0.125, 0.375, 0.125, 0.125, 0.25, 0.25, 0.125, 0.25, 0.5, 0.125, 0.375, 0.25, 0.375, 0.125, 0.25, 0.875, 0.125, 1.0, 0.125, 0.875, 0.25, 0.625, 0.125, 0.75, 0.125, 0.625, 0.375, 0.625, 0.5, 0.75, 0.375, 0.75, 0.75, 0.875, 0.625, 1.0, 0.625, 0.875, 0.75, 0.625, 0.625, 0.75, 0.625, 0.625, 1.0, 0.625, 0.875, 0.75, 0.875, 0.625, 0.875, 0.625, 0.75, 0.75, 0.75, 0.625, 0.75, 0.5, 0.875, 0.625, 0.75, 0.625, 0.875, 0.5, 1.0, 0.625, 0.875, 0.625, 0.5, 0.625, 0.625, 0.75, 0.5, 0.75, 0.625, 0.5, 0.5, 0.625, 0.5, 0.5, 0.625, 0.5, 0.75, 0.625, 0.625, 0.625, 0.5, 0.875, 0.625, 1.0, 0.5, 1.0, 0.625, 0.75, 0.5, 0.875, 0.5, 0.75, 0.625, 0.75, 0.75, 0.875, 0.625, 0.875, 0.375, 0.625, 0.25, 0.75, 0.25, 0.625, 0.25, 0.5, 0.375, 0.625, 0.25, 0.625, 0.5, 0.5, 0.375, 0.625, 0.375, 0.5, 0.125, 0.625, 0.0, 0.75, 0.0, 0.625, 0.0, 0.5, 0.125, 0.625, 0.0, 0.625, 0.125, 0.5, 0.25, 0.625, 0.125, 0.625, 0.0, 0.875, 0.125, 1.0, 0.0, 1.0, 0.0, 0.75, 0.125, 0.875, 0.0, 0.875, 0.125, 0.75, 0.25, 0.875, 0.125, 0.875, 0.25, 0.125, 0.375, 0.25, 0.25, 0.25, 0.25, 0.0, 0.375, 0.125, 0.25, 0.125, 0.375, 0.0, 0.5, 0.125, 0.375, 0.125, 0.0, 0.125, 0.125, 0.25, 0.0, 0.25, 0.125, 0.0, 0.0, 0.125, 0.0, 0.0, 0.25, 0.0, 0.125, 0.125, 0.125, 0.0, 0.125, 0.375, 0.0, 0.5, 0.0, 0.375, 0.0, 0.25, 0.125, 0.375, 0.0, 0.375, 0.125, 0.25, 0.25, 0.375, 0.125, 0.375, 0.75, 0.125, 0.875, 0.25, 0.75, 0.25, 0.875, 0.0, 0.75, 0.125, 0.75, 0.0, 1.0, 0.0, 0.875, 0.125, 0.875, 0.0, 0.5, 0.125, 0.625, 0.25, 0.5, 0.25, 0.5, 0.0, 0.625, 0.125, 0.5, 0.125, 0.75, 0.0, 0.625, 0.125, 0.625, 0.0, 0.5, 0.375, 0.625, 0.5, 0.5, 0.5, 0.625, 0.25, 0.5, 0.375, 0.5, 0.25, 0.75, 0.25, 0.625, 0.375, 0.625, 0.25, 0.875, 0.375, 0.75, 0.5, 0.75, 0.375, 0.75, 0.25, 0.875, 0.375, 0.75, 0.375, 0.875, 0.25, 1.0, 0.375, 0.875, 0.375, 0.375, 0.375, 0.25, 0.5, 0.25, 0.375, 0.375, 0.25, 0.25, 0.375, 0.25, 0.25, 0.5, 0.25, 0.375, 0.375, 0.375, 0.25, 0.375, 0.875, 0.25, 1.0, 0.25, 0.875, 0.25, 0.75, 0.375, 0.875, 0.25, 0.875, 0.5, 0.75, 0.375, 0.875, 0.375, 0.75, 0.875, 0.875, 0.75, 1.0, 0.75, 0.875, 0.75, 0.75, 0.875, 0.875, 0.75, 0.875, 0.875, 0.75, 1.0, 0.875, 0.875, 0.875, 1.0, 0.875, 1.0, 1.0, 0.875, 1.0, 0.375, 0.875, 0.5, 0.875, 0.5, 1.0, 0.375, 0.375, 0.5, 0.375, 0.5, 0.5, 1.0, 0.375, 1.0, 0.5, 0.875, 0.5, 0.75, 0.375, 0.75, 0.5, 0.625, 0.5, 0.625, 0.125, 0.75, 0.125, 0.75, 0.25, 1.0, 0.125, 1.0, 0.25, 0.875, 0.25, 0.25, 0.375, 0.25, 0.5, 0.125, 0.5, 0.125, 0.125, 0.25, 0.125, 0.25, 0.25, 0.5, 0.125, 0.5, 0.25, 0.375, 0.25, 0.25, 0.875, 0.25, 1.0, 0.125, 1.0, 0.25, 0.625, 0.25, 0.75, 0.125, 0.75, 0.375, 0.625, 0.5, 0.625, 0.5, 0.75, 0.75, 0.875, 0.75, 1.0, 0.625, 1.0, 0.75, 0.625, 0.75, 0.75, 0.625, 0.75, 1.0, 0.625, 1.0, 0.75, 0.875, 0.75, 0.875, 0.625, 0.875, 0.75, 0.75, 0.75, 0.75, 0.5, 0.875, 0.5, 0.875, 0.625, 0.875, 0.5, 1.0, 0.5, 1.0, 0.625, 0.5, 0.625, 0.625, 0.625, 0.625, 0.75, 0.625, 0.5, 0.625, 0.625, 0.5, 0.625, 0.625, 0.5, 0.75, 0.5, 0.75, 0.625, 0.5, 0.875, 0.625, 0.875, 0.625, 1.0, 0.625, 0.75, 0.625, 0.875, 0.5, 0.875, 0.625, 0.75, 0.75, 0.75, 0.75, 0.875, 0.375, 0.625, 0.375, 0.75, 0.25, 0.75, 0.25, 0.5, 0.375, 0.5, 0.375, 0.625, 0.5, 0.5, 0.5, 0.625, 0.375, 0.625, 0.125, 0.625, 0.125, 0.75, 0.0, 0.75, 0.0, 0.5, 0.125, 0.5, 0.125, 0.625, 0.125, 0.5, 0.25, 0.5, 0.25, 0.625, 0.0, 0.875, 0.125, 0.875, 0.125, 1.0, 0.0, 0.75, 0.125, 0.75, 0.125, 0.875, 0.125, 0.75, 0.25, 0.75, 0.25, 0.875, 0.25, 0.125, 0.375, 0.125, 0.375, 0.25, 0.25, 0.0, 0.375, 0.0, 0.375, 0.125, 0.375, 0.0, 0.5, 0.0, 0.5, 0.125, 0.0, 0.125, 0.125, 0.125, 0.125, 0.25, 0.125, 0.0, 0.125, 0.125, 0.0, 0.125, 0.25, 0.0, 0.25, 0.125, 0.125, 0.125, 0.125, 0.375, 0.125, 0.5, 0.0, 0.5, 0.0, 0.25, 0.125, 0.25, 0.125, 0.375, 0.125, 0.25, 0.25, 0.25, 0.25, 0.375, 0.75, 0.125, 0.875, 0.125, 0.875, 0.25, 0.875, 0.0, 0.875, 0.125, 0.75, 0.125, 1.0, 0.0, 1.0, 0.125, 0.875, 0.125, 0.5, 0.125, 0.625, 0.125, 0.625, 0.25, 0.5, 0.0, 0.625, 0.0, 0.625, 0.125, 0.75, 0.0, 0.75, 0.125, 0.625, 0.125, 0.5, 0.375, 0.625, 0.375, 0.625, 0.5, 0.625, 0.25, 0.625, 0.375, 0.5, 0.375, 0.75, 0.25, 0.75, 0.375, 0.625, 0.375, 0.875, 0.375, 0.875, 0.5, 0.75, 0.5, 0.75, 0.25, 0.875, 0.25, 0.875, 0.375, 0.875, 0.25, 1.0, 0.25, 1.0, 0.375, 0.375, 0.375, 0.375, 0.5, 0.25, 0.5, 0.375, 0.25, 0.375, 0.375, 0.25, 0.375, 0.5, 0.25, 0.5, 0.375, 0.375, 0.375, 0.375, 0.875, 0.375, 1.0, 0.25, 1.0, 0.25, 0.75, 0.375, 0.75, 0.375, 0.875, 0.5, 0.75, 0.5, 0.875, 0.375, 0.875, 0.875, 0.875, 0.875, 1.0, 0.75, 1.0, 0.75, 0.75, 0.875, 0.75, 0.875, 0.875, 0.875, 0.75, 1.0, 0.75, 1.0, 0.875])
me_plane_002.use_remesh_fix_poles = True
me_plane_002.use_remesh_preserve_attributes = False
me_plane_002.use_mirror_vertex_groups = False
me_plane_002.update()
me_cube_001 = bpy.data.meshes.new('Cube.001')
me_cube_001.from_pydata([(-13.12, -11.53, -0.2571), (-13.12, -11.53, 0.2571), (-13.12, 11.56, -0.2571), (-13.12, 11.56, 0.2571), (-11.39, -11.53, -0.2571), (-11.39, -11.53, 0.2571), (-11.39, 11.56, -0.2571), (-11.39, 11.56, 0.2571), (-13.12, 13.41, 0.2571), (-13.12, 13.41, -0.2571), (-11.39, 13.41, -0.2571), (-11.39, 13.41, 0.2571), (-13.12, -13.28, -0.2571), (-13.12, -13.28, 0.2571), (-11.39, -13.28, 0.2571), (-11.39, -13.28, -0.2571), (11.2, -11.52, 0.2571), (11.2, -11.52, -0.2571), (11.21, -13.28, 0.2571), (11.21, -13.28, -0.2571), (11.19, 11.56, 0.2571), (11.19, 11.56, -0.2571), (11.19, 13.41, 0.2571), (11.19, 13.41, -0.2571), (13.1, 11.56, 0.2571), (13.1, 11.56, -0.2571), (13.1, 13.41, 0.2571), (13.1, 13.41, -0.2571), (13.1, -11.52, 0.2571), (13.1, -11.52, -0.2571), (13.1, -13.28, 0.2571), (13.1, -13.28, -0.2571)], [], [(0, 1, 3, 2), (6, 2, 9, 10), (6, 7, 5, 4), (5, 1, 13, 14), (2, 6, 4, 0), (7, 3, 1, 5), (9, 8, 11, 10), (3, 7, 11, 8), (2, 3, 8, 9), (10, 11, 22, 23), (15, 14, 13, 12), (15, 4, 17, 19), (1, 0, 12, 13), (0, 4, 15, 12), (16, 18, 30, 28), (4, 5, 16, 17), (5, 14, 18, 16), (14, 15, 19, 18), (21, 23, 27, 25), (11, 7, 20, 22), (7, 6, 21, 20), (6, 10, 23, 21), (24, 25, 27, 26), (25, 24, 28, 29), (22, 20, 24, 26), (23, 22, 26, 27), (21, 25, 29, 17), (20, 21, 17, 16), (24, 20, 16, 28), (29, 28, 30, 31), (17, 16, 28, 29), (19, 17, 29, 31), (18, 19, 31, 30)])
_uv = me_cube_001.uv_layers.new(name='UVMap')
_uv.uv.foreach_set('vector', [0.375, 0.0, 0.625, 0.0, 0.625, 0.25, 0.375, 0.25, 0.375, 0.5, 0.125, 0.5, 0.125, 0.5, 0.375, 0.5, 0.375, 0.5, 0.625, 0.5, 0.625, 0.75, 0.375, 0.75, 0.625, 0.75, 0.875, 0.75, 0.875, 0.75, 0.625, 0.75, 0.125, 0.5, 0.375, 0.5, 0.375, 0.75, 0.125, 0.75, 0.625, 0.5, 0.875, 0.5, 0.875, 0.75, 0.625, 0.75, 0.375, 0.25, 0.625, 0.25, 0.625, 0.5, 0.375, 0.5, 0.875, 0.5, 0.625, 0.5, 0.625, 0.5, 0.875, 0.5, 0.375, 0.25, 0.625, 0.25, 0.625, 0.25, 0.375, 0.25, 0.375, 0.5, 0.625, 0.5, 0.625, 0.5, 0.375, 0.5, 0.375, 0.75, 0.625, 0.75, 0.625, 1.0, 0.375, 1.0, 0.375, 0.75, 0.375, 0.75, 0.375, 0.75, 0.375, 0.75, 0.625, 0.0, 0.375, 0.0, 0.375, 0.0, 0.625, 0.0, 0.125, 0.75, 0.375, 0.75, 0.375, 0.75, 0.125, 0.75, 0.625, 0.75, 0.625, 0.75, 0.625, 0.75, 0.625, 0.75, 0.375, 0.75, 0.625, 0.75, 0.625, 0.75, 0.375, 0.75, 0.625, 0.75, 0.625, 0.75, 0.625, 0.75, 0.625, 0.75, 0.625, 0.75, 0.375, 0.75, 0.375, 0.75, 0.625, 0.75, 0.375, 0.5, 0.375, 0.5, 0.375, 0.5, 0.375, 0.5, 0.625, 0.5, 0.625, 0.5, 0.625, 0.5, 0.625, 0.5, 0.625, 0.5, 0.375, 0.5, 0.375, 0.5, 0.625, 0.5, 0.375, 0.5, 0.375, 0.5, 0.375, 0.5, 0.375, 0.5, 0.625, 0.5, 0.375, 0.5, 0.375, 0.5, 0.625, 0.5, 0.375, 0.5, 0.625, 0.5, 0.625, 0.5, 0.375, 0.5, 0.625, 0.5, 0.625, 0.5, 0.625, 0.5, 0.625, 0.5, 0.375, 0.5, 0.625, 0.5, 0.625, 0.5, 0.375, 0.5, 0.375, 0.5, 0.375, 0.5, 0.375, 0.5, 0.375, 0.5, 0.625, 0.5, 0.375, 0.5, 0.375, 0.5, 0.625, 0.5, 0.625, 0.5, 0.625, 0.5, 0.625, 0.5, 0.625, 0.5, 0.375, 0.75, 0.625, 0.75, 0.625, 0.75, 0.375, 0.75, 0.375, 0.75, 0.625, 0.75, 0.625, 0.75, 0.375, 0.75, 0.375, 0.75, 0.375, 0.75, 0.375, 0.75, 0.375, 0.75, 0.625, 0.75, 0.375, 0.75, 0.375, 0.75, 0.625, 0.75])
me_cube_001.use_remesh_fix_poles = True
me_cube_001.use_remesh_preserve_attributes = False
me_cube_001.use_mirror_vertex_groups = False
me_cube_001.update()
me_cube_026 = bpy.data.meshes.new('Cube.026')
me_cube_026.from_pydata([(-1.0, -1.773, -0.1453), (-1.0, -1.773, 0.1453), (-1.0, 1.773, -0.1453), (-1.0, 1.773, 0.1453), (1.0, -1.773, -0.1453), (1.0, -1.773, 0.1453), (1.0, 1.773, -0.1453), (1.0, 1.773, 0.1453), (5.04, -9.207, 1.574), (5.04, -9.207, 2.04), (5.04, -5.514, 1.574), (5.04, -5.514, 2.04), (8.707, -9.207, 1.574), (8.707, -9.207, 2.04), (8.707, -5.514, 1.574), (8.707, -5.514, 2.04), (17.24, -12.38, 1.691), (17.24, -12.38, 2.008), (21.67, -12.38, 1.691), (21.67, -12.38, 2.008), (17.24, -14.56, 1.691), (17.24, -14.56, 2.008), (21.67, -14.56, 1.691), (21.67, -14.56, 2.008), (1.822, -9.977, 1.677), (1.822, -9.977, 1.985), (6.117, -9.977, 1.677), (6.117, -9.977, 1.985), (1.822, -12.09, 1.677), (1.822, -12.09, 1.985), (6.117, -12.09, 1.677), (6.117, -12.09, 1.985), (12.93, -4.182, 1.111), (12.93, -4.182, 1.576), (19.43, -4.182, 1.111), (19.43, -4.182, 1.576), (12.93, -7.387, 1.111), (12.93, -7.387, 1.576), (19.43, -7.387, 1.111), (19.43, -7.387, 1.576), (13.28, -20.89, 2.29), (13.28, -20.89, 2.755), (16.53, -20.89, 2.29), (16.53, -20.89, 2.755), (13.28, -25.22, 2.29), (13.28, -25.22, 2.755), (16.53, -25.22, 2.29), (16.53, -25.22, 2.755), (14.21, -13.29, 2.273), (14.21, -13.29, 2.739), (14.21, -10.2, 2.273), (14.21, -10.2, 2.739), (17.88, -13.29, 2.273), (17.88, -13.29, 2.739), (17.88, -10.2, 2.273), (17.88, -10.2, 2.739), (11.71, -8.772, 2.053), (11.71, -8.772, 2.518), (11.71, -3.089, 2.053), (11.71, -3.089, 2.518), (15.37, -8.772, 2.053), (15.37, -8.772, 2.518), (15.37, -3.089, 2.053), (15.37, -3.089, 2.518), (18.16, -24.99, 2.504), (18.16, -24.99, 2.835), (22.77, -24.99, 2.504), (22.77, -24.99, 2.835), (18.16, -27.27, 2.504), (18.16, -27.27, 2.835), (22.77, -27.27, 2.504), (22.77, -27.27, 2.835), (21.97, -19.59, 2.052), (21.97, -19.59, 2.517), (28.47, -19.59, 2.052), (28.47, -19.59, 2.517), (21.97, -22.79, 2.052), (21.97, -22.79, 2.517), (28.47, -22.79, 2.052), (28.47, -22.79, 2.517), (-8.702, -17.74, 2.261), (-8.702, -17.74, 2.726), (-2.199, -17.74, 2.261), (-2.199, -17.74, 2.726), (-8.702, -20.94, 2.261), (-8.702, -20.94, 2.726), (-2.199, -20.94, 2.261), (-2.199, -20.94, 2.726), (-3.259, -19.13, 1.314), (-3.259, -19.13, 1.779), (-3.259, -15.68, 1.314), (-3.259, -15.68, 1.779), (0.4077, -19.13, 1.314), (0.4077, -19.13, 1.779), (0.4077, -15.68, 1.314), (0.4077, -15.68, 1.779), (7.97, 1.008, 0.9073), (7.97, 1.008, 1.373), (11.78, 1.008, 0.9073), (11.78, 1.008, 1.373), (7.97, -4.509, 0.9073), (7.97, -4.509, 1.373), (11.78, -4.509, 0.9073), (11.78, -4.509, 1.373), (21.21, -7.117, 1.218), (21.21, -7.117, 1.684), (27.71, -7.117, 1.218), (27.71, -7.117, 1.684), (21.21, -10.32, 1.218), (21.21, -10.32, 1.684), (27.71, -10.32, 1.218), (27.71, -10.32, 1.684), (21.91, -0.4423, 0.804), (21.91, -0.4423, 1.27), (24.99, -0.4423, 0.804), (24.99, -0.4423, 1.27), (21.91, -4.383, 0.804), (21.91, -4.383, 1.27), (24.99, -4.383, 0.804), (24.99, -4.383, 1.27), (17.94, 2.577, 0.6079), (17.94, 2.577, 1.074), (23.01, 2.577, 0.6079), (23.01, 2.577, 1.074), (17.94, -0.6278, 0.6079), (17.94, -0.6278, 1.074), (23.01, -0.6278, 0.6079), (23.01, -0.6278, 1.074), (0.9406, -25.07, 2.65), (0.9406, -25.07, 3.116), (7.443, -25.07, 2.65), (7.443, -25.07, 3.116), (0.9406, -28.27, 2.65), (0.9406, -28.27, 3.116), (7.443, -28.27, 2.65), (7.443, -28.27, 3.116), (-5.762, -21.6, 2.423), (-5.762, -21.6, 3.081), (3.425, -21.6, 2.423), (3.425, -21.6, 3.081), (-5.762, -26.12, 2.423), (-5.762, -26.12, 3.081), (3.425, -26.12, 2.423), (3.425, -26.12, 3.081), (8.602, -17.28, 1.959), (8.602, -17.28, 2.425), (8.602, -12.65, 1.959), (8.602, -12.65, 2.425), (11.47, -17.28, 1.959), (11.47, -17.28, 2.425), (11.47, -12.65, 1.959), (11.47, -12.65, 2.425), (-7.704, -9.9, 1.689), (-7.704, -9.9, 2.155), (-1.201, -9.9, 1.689), (-1.201, -9.9, 2.155), (-7.704, -12.16, 1.689), (-7.704, -12.16, 2.155), (-1.201, -12.16, 1.689), (-1.201, -12.16, 2.155), (-8.81, -18.22, 0.8809), (-8.81, -18.22, 1.347), (-8.81, -12.54, 0.8809), (-8.81, -12.54, 1.347), (-5.143, -18.22, 0.8809), (-5.143, -18.22, 1.347), (-5.143, -12.54, 0.8809), (-5.143, -12.54, 1.347), (-2.789, -12.47, 1.284), (-2.789, -12.47, 1.749), (-2.789, -6.788, 1.284), (-2.789, -6.788, 1.749), (2.216, -12.47, 1.284), (2.216, -12.47, 1.749), (2.216, -6.788, 1.284), (2.216, -6.788, 1.749), (21.58, -19.8, 1.805), (21.58, -19.8, 2.271), (21.58, -14.7, 1.805), (21.58, -14.7, 2.271), (25.25, -19.8, 1.805), (25.25, -19.8, 2.271), (25.25, -14.7, 1.805), (25.25, -14.7, 2.271), (-6.5, -3.265, -0.0496), (-6.5, -3.265, 0.4161), (-6.5, -0.6613, -0.0496), (-6.5, -0.6613, 0.4161), (-2.833, -3.265, -0.0496), (-2.833, -3.265, 0.4161), (-2.833, -0.6613, -0.0496), (-2.833, -0.6613, 0.4161), (0.01651, -3.263, -0.1375), (0.01651, -3.263, 0.3282), (0.01651, -0.5898, -0.1375), (0.01651, -0.5898, 0.3282), (6.337, -3.263, -0.1375), (6.337, -3.263, 0.3282), (6.337, -0.5898, -0.1375), (6.337, -0.5898, 0.3282), (-2.858, -7.415, 2.124), (-2.858, -7.415, 2.589), (-2.858, -1.732, 2.124), (-2.858, -1.732, 2.589), (0.1425, -7.415, 2.124), (0.1425, -7.415, 2.589), (0.1425, -1.732, 2.124), (0.1425, -1.732, 2.589), (5.562, -21.06, 3.15), (5.562, -21.06, 3.394), (5.562, -18.08, 3.15), (5.562, -18.08, 3.394), (9.379, -21.06, 3.15), (9.379, -21.06, 3.394), (9.379, -18.08, 3.15), (9.379, -18.08, 3.394), (9.171, -23.42, 3.254), (9.171, -23.42, 3.498), (9.171, -20.44, 3.254), (9.171, -20.44, 3.498), (15.87, -23.42, 3.254), (15.87, -23.42, 3.498), (15.87, -20.44, 3.254), (15.87, -20.44, 3.498), (14.62, -18.93, 2.908), (14.62, -18.93, 3.152), (14.62, -15.95, 2.908), (14.62, -15.95, 3.152), (18.28, -18.93, 2.908), (18.28, -18.93, 3.152), (18.28, -15.95, 2.908), (18.28, -15.95, 3.152), (24.89, -1.516, 1.622), (24.89, -1.516, 1.866), (24.89, 1.46, 1.622), (24.89, 1.46, 1.866), (28.54, -1.516, 1.622), (28.54, -1.516, 1.866), (28.54, 1.46, 1.622), (28.54, 1.46, 1.866), (-1.0, -1.773, 6.028), (-1.0, 1.773, 6.028), (1.0, 1.773, 6.028), (1.0, -1.773, 6.028), (5.04, -9.207, 7.923), (5.04, -5.514, 7.923), (8.707, -5.514, 7.923), (8.707, -9.207, 7.923), (17.24, -12.38, 7.891), (21.67, -12.38, 7.891), (21.67, -14.56, 7.891), (17.24, -14.56, 7.891), (1.822, -9.977, 7.867), (6.117, -9.977, 7.867), (6.117, -12.09, 7.867), (1.822, -12.09, 7.867), (12.93, -4.182, 7.459), (19.43, -4.182, 7.459), (19.43, -7.387, 7.459), (12.93, -7.387, 7.459), (13.28, -20.89, 8.638), (16.53, -20.89, 8.638), (16.53, -25.22, 8.638), (13.28, -25.22, 8.638), (14.21, -13.29, 8.622), (14.21, -10.2, 8.622), (17.88, -10.2, 8.622), (17.88, -13.29, 8.622), (11.71, -8.772, 8.401), (11.71, -3.089, 8.401), (15.37, -3.089, 8.401), (15.37, -8.772, 8.401), (18.16, -24.99, 8.717), (22.77, -24.99, 8.717), (22.77, -27.27, 8.717), (18.16, -27.27, 8.717), (21.97, -19.59, 8.4), (28.47, -19.59, 8.4), (28.47, -22.79, 8.4), (21.97, -22.79, 8.4), (-8.702, -17.74, 8.609), (-2.199, -17.74, 8.609), (-2.199, -20.94, 8.609), (-8.702, -20.94, 8.609), (-3.259, -19.13, 7.662), (-3.259, -15.68, 7.662), (0.4077, -15.68, 7.662), (0.4077, -19.13, 7.662), (7.97, 1.008, 7.256), (11.78, 1.008, 7.256), (11.78, -4.509, 7.256), (7.97, -4.509, 7.256), (21.21, -7.117, 7.567), (27.71, -7.117, 7.567), (27.71, -10.32, 7.567), (21.21, -10.32, 7.567), (21.91, -0.4423, 7.153), (24.99, -0.4423, 7.153), (24.99, -4.383, 7.153), (21.91, -4.383, 7.153), (17.94, 2.577, 6.956), (23.01, 2.577, 6.956), (23.01, -0.6278, 6.956), (17.94, -0.6278, 6.956), (0.9406, -25.07, 8.999), (7.443, -25.07, 8.999), (7.443, -28.27, 8.999), (0.9406, -28.27, 8.999), (-5.762, -21.6, 8.964), (3.425, -21.6, 8.964), (3.425, -26.12, 8.964), (-5.762, -26.12, 8.964), (8.602, -17.28, 8.307), (8.602, -12.65, 8.307), (11.47, -12.65, 8.307), (11.47, -17.28, 8.307), (-7.704, -9.9, 8.038), (-1.201, -9.9, 8.038), (-1.201, -12.16, 8.038), (-7.704, -12.16, 8.038), (-8.81, -18.22, 7.229), (-8.81, -12.54, 7.229), (-5.143, -12.54, 7.229), (-5.143, -18.22, 7.229), (-2.789, -12.47, 7.632), (-2.789, -6.788, 7.632), (2.216, -6.788, 7.632), (2.216, -12.47, 7.632), (21.58, -19.8, 8.154), (21.58, -14.7, 8.154), (25.25, -14.7, 8.154), (25.25, -19.8, 8.154), (-6.5, -3.265, 6.299), (-6.5, -0.6613, 6.299), (-2.833, -0.6613, 6.299), (-2.833, -3.265, 6.299), (0.01651, -3.263, 6.211), (0.01651, -0.5898, 6.211), (6.337, -0.5898, 6.211), (6.337, -3.263, 6.211), (-2.858, -7.415, 8.472), (-2.858, -1.732, 8.472), (0.1425, -1.732, 8.472), (0.1425, -7.415, 8.472), (5.562, -21.06, 9.276), (5.562, -18.08, 9.276), (9.379, -18.08, 9.276), (9.379, -21.06, 9.276), (9.171, -23.42, 9.381), (9.171, -20.44, 9.381), (15.87, -20.44, 9.381), (15.87, -23.42, 9.381), (14.62, -18.93, 9.035), (14.62, -15.95, 9.035), (18.28, -15.95, 9.035), (18.28, -18.93, 9.035), (24.89, -1.516, 7.749), (24.89, 1.46, 7.749), (28.54, 1.46, 7.749), (28.54, -1.516, 7.749)], [], [(0, 1, 3, 2), (2, 3, 7, 6), (6, 7, 5, 4), (4, 5, 1, 0), (2, 6, 4, 0), (167, 163, 321, 322), (8, 9, 11, 10), (10, 11, 15, 14), (14, 15, 13, 12), (12, 13, 9, 8), (10, 14, 12, 8), (197, 199, 338, 339), (16, 17, 19, 18), (18, 19, 23, 22), (22, 23, 21, 20), (20, 21, 17, 16), (18, 22, 20, 16), (225, 229, 355, 352), (24, 25, 27, 26), (26, 27, 31, 30), (30, 31, 29, 28), (28, 29, 25, 24), (26, 30, 28, 24), (27, 25, 252, 253), (32, 33, 35, 34), (34, 35, 39, 38), (38, 39, 37, 36), (36, 37, 33, 32), (34, 38, 36, 32), (63, 59, 269, 270), (40, 41, 43, 42), (42, 43, 47, 46), (46, 47, 45, 44), (44, 45, 41, 40), (42, 46, 44, 40), (93, 95, 286, 287), (48, 49, 51, 50), (50, 51, 55, 54), (54, 55, 53, 52), (52, 53, 49, 48), (50, 54, 52, 48), (121, 125, 303, 300), (56, 57, 59, 58), (58, 59, 63, 62), (62, 63, 61, 60), (60, 61, 57, 56), (58, 62, 60, 56), (163, 161, 320, 321), (64, 65, 67, 66), (66, 67, 71, 70), (70, 71, 69, 68), (68, 69, 65, 64), (66, 70, 68, 64), (199, 195, 337, 338), (72, 73, 75, 74), (74, 75, 79, 78), (78, 79, 77, 76), (76, 77, 73, 72), (74, 78, 76, 72), (229, 231, 354, 355), (80, 81, 83, 82), (82, 83, 87, 86), (86, 87, 85, 84), (84, 85, 81, 80), (82, 86, 84, 80), (17, 21, 251, 248), (88, 89, 91, 90), (90, 91, 95, 94), (94, 95, 93, 92), (92, 93, 89, 88), (90, 94, 92, 88), (59, 57, 268, 269), (96, 97, 99, 98), (98, 99, 103, 102), (102, 103, 101, 100), (100, 101, 97, 96), (98, 102, 100, 96), (95, 91, 285, 286), (104, 105, 107, 106), (106, 107, 111, 110), (110, 111, 109, 108), (108, 109, 105, 104), (106, 110, 108, 104), (125, 127, 302, 303), (112, 113, 115, 114), (114, 115, 119, 118), (118, 119, 117, 116), (116, 117, 113, 112), (114, 118, 116, 112), (153, 157, 319, 316), (120, 121, 123, 122), (122, 123, 127, 126), (126, 127, 125, 124), (124, 125, 121, 120), (122, 126, 124, 120), (195, 193, 336, 337), (128, 129, 131, 130), (130, 131, 135, 134), (134, 135, 133, 132), (132, 133, 129, 128), (130, 134, 132, 128), (231, 227, 353, 354), (136, 137, 139, 138), (138, 139, 143, 142), (142, 143, 141, 140), (140, 141, 137, 136), (138, 142, 140, 136), (21, 23, 250, 251), (144, 145, 147, 146), (146, 147, 151, 150), (150, 151, 149, 148), (148, 149, 145, 144), (146, 150, 148, 144), (49, 53, 267, 264), (152, 153, 155, 154), (154, 155, 159, 158), (158, 159, 157, 156), (156, 157, 153, 152), (154, 158, 156, 152), (91, 89, 284, 285), (160, 161, 163, 162), (162, 163, 167, 166), (166, 167, 165, 164), (164, 165, 161, 160), (162, 166, 164, 160), (127, 123, 301, 302), (168, 169, 171, 170), (170, 171, 175, 174), (174, 175, 173, 172), (172, 173, 169, 168), (170, 174, 172, 168), (157, 159, 318, 319), (176, 177, 179, 178), (178, 179, 183, 182), (182, 183, 181, 180), (180, 181, 177, 176), (178, 182, 180, 176), (185, 189, 335, 332), (184, 185, 187, 186), (186, 187, 191, 190), (190, 191, 189, 188), (188, 189, 185, 184), (186, 190, 188, 184), (227, 225, 352, 353), (192, 193, 195, 194), (194, 195, 199, 198), (198, 199, 197, 196), (196, 197, 193, 192), (194, 198, 196, 192), (23, 19, 249, 250), (200, 201, 203, 202), (202, 203, 207, 206), (206, 207, 205, 204), (204, 205, 201, 200), (202, 206, 204, 200), (53, 55, 266, 267), (208, 209, 211, 210), (210, 211, 215, 214), (214, 215, 213, 212), (212, 213, 209, 208), (210, 214, 212, 208), (81, 85, 283, 280), (216, 217, 219, 218), (218, 219, 223, 222), (222, 223, 221, 220), (220, 221, 217, 216), (218, 222, 220, 216), (123, 121, 300, 301), (224, 225, 227, 226), (226, 227, 231, 230), (230, 231, 229, 228), (228, 229, 225, 224), (226, 230, 228, 224), (159, 155, 317, 318), (232, 233, 235, 234), (234, 235, 239, 238), (238, 239, 237, 236), (236, 237, 233, 232), (234, 238, 236, 232), (189, 191, 334, 335), (242, 241, 240, 243), (246, 245, 244, 247), (250, 249, 248, 251), (254, 253, 252, 255), (258, 257, 256, 259), (262, 261, 260, 263), (266, 265, 264, 267), (270, 269, 268, 271), (274, 273, 272, 275), (278, 277, 276, 279), (282, 281, 280, 283), (286, 285, 284, 287), (290, 289, 288, 291), (294, 293, 292, 295), (298, 297, 296, 299), (302, 301, 300, 303), (306, 305, 304, 307), (310, 309, 308, 311), (314, 313, 312, 315), (318, 317, 316, 319), (322, 321, 320, 323), (326, 325, 324, 327), (330, 329, 328, 331), (334, 333, 332, 335), (338, 337, 336, 339), (342, 341, 340, 343), (346, 345, 344, 347), (350, 349, 348, 351), (354, 353, 352, 355), (358, 357, 356, 359), (131, 129, 304, 305), (89, 93, 287, 284), (61, 63, 270, 271), (31, 27, 253, 254), (235, 233, 356, 357), (193, 197, 339, 336), (165, 167, 322, 323), (135, 131, 305, 306), (99, 97, 288, 289), (57, 61, 271, 268), (29, 31, 254, 255), (239, 235, 357, 358), (203, 201, 340, 341), (161, 165, 323, 320), (133, 135, 306, 307), (103, 99, 289, 290), (67, 65, 272, 273), (25, 29, 255, 252), (237, 239, 358, 359), (207, 203, 341, 342), (171, 169, 324, 325), (129, 133, 307, 304), (101, 103, 290, 291), (71, 67, 273, 274), (35, 33, 256, 257), (233, 237, 359, 356), (205, 207, 342, 343), (175, 171, 325, 326), (139, 137, 308, 309), (97, 101, 291, 288), (69, 71, 274, 275), (39, 35, 257, 258), (3, 1, 240, 241), (201, 205, 343, 340), (173, 175, 326, 327), (143, 139, 309, 310), (107, 105, 292, 293), (65, 69, 275, 272), (37, 39, 258, 259), (7, 3, 241, 242), (211, 209, 344, 345), (169, 173, 327, 324), (141, 143, 310, 311), (111, 107, 293, 294), (75, 73, 276, 277), (33, 37, 259, 256), (5, 7, 242, 243), (215, 211, 345, 346), (179, 177, 328, 329), (137, 141, 311, 308), (109, 111, 294, 295), (79, 75, 277, 278), (43, 41, 260, 261), (1, 5, 243, 240), (213, 215, 346, 347), (183, 179, 329, 330), (147, 145, 312, 313), (105, 109, 295, 292), (77, 79, 278, 279), (47, 43, 261, 262), (11, 9, 244, 245), (209, 213, 347, 344), (181, 183, 330, 331), (151, 147, 313, 314), (115, 113, 296, 297), (73, 77, 279, 276), (45, 47, 262, 263), (15, 11, 245, 246), (219, 217, 348, 349), (177, 181, 331, 328), (149, 151, 314, 315), (119, 115, 297, 298), (83, 81, 280, 281), (41, 45, 263, 260), (13, 15, 246, 247), (223, 219, 349, 350), (187, 185, 332, 333), (145, 149, 315, 312), (117, 119, 298, 299), (87, 83, 281, 282), (51, 49, 264, 265), (9, 13, 247, 244), (221, 223, 350, 351), (191, 187, 333, 334), (155, 153, 316, 317), (113, 117, 299, 296), (85, 87, 282, 283), (55, 51, 265, 266), (19, 17, 248, 249), (217, 221, 351, 348)])
_uv = me_cube_026.uv_layers.new(name='UVMap')
_uv.uv.foreach_set('vector', [0.375, 0.0, 0.625, 0.0, 0.625, 0.25, 0.375, 0.25, 0.375, 0.25, 0.625, 0.25, 0.625, 0.5, 0.375, 0.5, 0.375, 0.5, 0.625, 0.5, 0.625, 0.75, 0.375, 0.75, 0.375, 0.75, 0.625, 0.75, 0.625, 1.0, 0.375, 1.0, 0.125, 0.5, 0.375, 0.5, 0.375, 0.75, 0.125, 0.75, 0.625, 0.5, 0.625, 0.25, 0.625, 0.25, 0.625, 0.5, 0.375, 0.0, 0.625, 0.0, 0.625, 0.25, 0.375, 0.25, 0.375, 0.25, 0.625, 0.25, 0.625, 0.5, 0.375, 0.5, 0.375, 0.5, 0.625, 0.5, 0.625, 0.75, 0.375, 0.75, 0.375, 0.75, 0.625, 0.75, 0.625, 1.0, 0.375, 1.0, 0.125, 0.5, 0.375, 0.5, 0.375, 0.75, 0.125, 0.75, 0.625, 0.75, 0.625, 0.5, 0.625, 0.5, 0.625, 0.75, 0.375, 0.0, 0.625, 0.0, 0.625, 0.25, 0.375, 0.25, 0.375, 0.25, 0.625, 0.25, 0.625, 0.5, 0.375, 0.5, 0.375, 0.5, 0.625, 0.5, 0.625, 0.75, 0.375, 0.75, 0.375, 0.75, 0.625, 0.75, 0.625, 1.0, 0.375, 1.0, 0.125, 0.5, 0.375, 0.5, 0.375, 0.75, 0.125, 0.75, 0.625, 1.0, 0.625, 0.75, 0.625, 0.75, 0.625, 1.0, 0.375, 0.0, 0.625, 0.0, 0.625, 0.25, 0.375, 0.25, 0.375, 0.25, 0.625, 0.25, 0.625, 0.5, 0.375, 0.5, 0.375, 0.5, 0.625, 0.5, 0.625, 0.75, 0.375, 0.75, 0.375, 0.75, 0.625, 0.75, 0.625, 1.0, 0.375, 1.0, 0.125, 0.5, 0.375, 0.5, 0.375, 0.75, 0.125, 0.75, 0.625, 0.25, 0.625, 0.0, 0.625, 0.0, 0.625, 0.25, 0.375, 0.0, 0.625, 0.0, 0.625, 0.25, 0.375, 0.25, 0.375, 0.25, 0.625, 0.25, 0.625, 0.5, 0.375, 0.5, 0.375, 0.5, 0.625, 0.5, 0.625, 0.75, 0.375, 0.75, 0.375, 0.75, 0.625, 0.75, 0.625, 1.0, 0.375, 1.0, 0.125, 0.5, 0.375, 0.5, 0.375, 0.75, 0.125, 0.75, 0.625, 0.5, 0.625, 0.25, 0.625, 0.25, 0.625, 0.5, 0.375, 0.0, 0.625, 0.0, 0.625, 0.25, 0.375, 0.25, 0.375, 0.25, 0.625, 0.25, 0.625, 0.5, 0.375, 0.5, 0.375, 0.5, 0.625, 0.5, 0.625, 0.75, 0.375, 0.75, 0.375, 0.75, 0.625, 0.75, 0.625, 1.0, 0.375, 1.0, 0.125, 0.5, 0.375, 0.5, 0.375, 0.75, 0.125, 0.75, 0.625, 0.75, 0.625, 0.5, 0.625, 0.5, 0.625, 0.75, 0.375, 0.0, 0.625, 0.0, 0.625, 0.25, 0.375, 0.25, 0.375, 0.25, 0.625, 0.25, 0.625, 0.5, 0.375, 0.5, 0.375, 0.5, 0.625, 0.5, 0.625, 0.75, 0.375, 0.75, 0.375, 0.75, 0.625, 0.75, 0.625, 1.0, 0.375, 1.0, 0.125, 0.5, 0.375, 0.5, 0.375, 0.75, 0.125, 0.75, 0.625, 1.0, 0.625, 0.75, 0.625, 0.75, 0.625, 1.0, 0.375, 0.0, 0.625, 0.0, 0.625, 0.25, 0.375, 0.25, 0.375, 0.25, 0.625, 0.25, 0.625, 0.5, 0.375, 0.5, 0.375, 0.5, 0.625, 0.5, 0.625, 0.75, 0.375, 0.75, 0.375, 0.75, 0.625, 0.75, 0.625, 1.0, 0.375, 1.0, 0.125, 0.5, 0.375, 0.5, 0.375, 0.75, 0.125, 0.75, 0.625, 0.25, 0.625, 0.0, 0.625, 0.0, 0.625, 0.25, 0.375, 0.0, 0.625, 0.0, 0.625, 0.25, 0.375, 0.25, 0.375, 0.25, 0.625, 0.25, 0.625, 0.5, 0.375, 0.5, 0.375, 0.5, 0.625, 0.5, 0.625, 0.75, 0.375, 0.75, 0.375, 0.75, 0.625, 0.75, 0.625, 1.0, 0.375, 1.0, 0.125, 0.5, 0.375, 0.5, 0.375, 0.75, 0.125, 0.75, 0.625, 0.5, 0.625, 0.25, 0.625, 0.25, 0.625, 0.5, 0.375, 0.0, 0.625, 0.0, 0.625, 0.25, 0.375, 0.25, 0.375, 0.25, 0.625, 0.25, 0.625, 0.5, 0.375, 0.5, 0.375, 0.5, 0.625, 0.5, 0.625, 0.75, 0.375, 0.75, 0.375, 0.75, 0.625, 0.75, 0.625, 1.0, 0.375, 1.0, 0.125, 0.5, 0.375, 0.5, 0.375, 0.75, 0.125, 0.75, 0.625, 0.75, 0.625, 0.5, 0.625, 0.5, 0.625, 0.75, 0.375, 0.0, 0.625, 0.0, 0.625, 0.25, 0.375, 0.25, 0.375, 0.25, 0.625, 0.25, 0.625, 0.5, 0.375, 0.5, 0.375, 0.5, 0.625, 0.5, 0.625, 0.75, 0.375, 0.75, 0.375, 0.75, 0.625, 0.75, 0.625, 1.0, 0.375, 1.0, 0.125, 0.5, 0.375, 0.5, 0.375, 0.75, 0.125, 0.75, 0.625, 1.0, 0.625, 0.75, 0.625, 0.75, 0.625, 1.0, 0.375, 0.0, 0.625, 0.0, 0.625, 0.25, 0.375, 0.25, 0.375, 0.25, 0.625, 0.25, 0.625, 0.5, 0.375, 0.5, 0.375, 0.5, 0.625, 0.5, 0.625, 0.75, 0.375, 0.75, 0.375, 0.75, 0.625, 0.75, 0.625, 1.0, 0.375, 1.0, 0.125, 0.5, 0.375, 0.5, 0.375, 0.75, 0.125, 0.75, 0.625, 0.25, 0.625, 0.0, 0.625, 0.0, 0.625, 0.25, 0.375, 0.0, 0.625, 0.0, 0.625, 0.25, 0.375, 0.25, 0.375, 0.25, 0.625, 0.25, 0.625, 0.5, 0.375, 0.5, 0.375, 0.5, 0.625, 0.5, 0.625, 0.75, 0.375, 0.75, 0.375, 0.75, 0.625, 0.75, 0.625, 1.0, 0.375, 1.0, 0.125, 0.5, 0.375, 0.5, 0.375, 0.75, 0.125, 0.75, 0.625, 0.5, 0.625, 0.25, 0.625, 0.25, 0.625, 0.5, 0.375, 0.0, 0.625, 0.0, 0.625, 0.25, 0.375, 0.25, 0.375, 0.25, 0.625, 0.25, 0.625, 0.5, 0.375, 0.5, 0.375, 0.5, 0.625, 0.5, 0.625, 0.75, 0.375, 0.75, 0.375, 0.75, 0.625, 0.75, 0.625, 1.0, 0.375, 1.0, 0.125, 0.5, 0.375, 0.5, 0.375, 0.75, 0.125, 0.75, 0.625, 0.75, 0.625, 0.5, 0.625, 0.5, 0.625, 0.75, 0.375, 0.0, 0.625, 0.0, 0.625, 0.25, 0.375, 0.25, 0.375, 0.25, 0.625, 0.25, 0.625, 0.5, 0.375, 0.5, 0.375, 0.5, 0.625, 0.5, 0.625, 0.75, 0.375, 0.75, 0.375, 0.75, 0.625, 0.75, 0.625, 1.0, 0.375, 1.0, 0.125, 0.5, 0.375, 0.5, 0.375, 0.75, 0.125, 0.75, 0.625, 1.0, 0.625, 0.75, 0.625, 0.75, 0.625, 1.0, 0.375, 0.0, 0.625, 0.0, 0.625, 0.25, 0.375, 0.25, 0.375, 0.25, 0.625, 0.25, 0.625, 0.5, 0.375, 0.5, 0.375, 0.5, 0.625, 0.5, 0.625, 0.75, 0.375, 0.75, 0.375, 0.75, 0.625, 0.75, 0.625, 1.0, 0.375, 1.0, 0.125, 0.5, 0.375, 0.5, 0.375, 0.75, 0.125, 0.75, 0.625, 0.25, 0.625, 0.0, 0.625, 0.0, 0.625, 0.25, 0.375, 0.0, 0.625, 0.0, 0.625, 0.25, 0.375, 0.25, 0.375, 0.25, 0.625, 0.25, 0.625, 0.5, 0.375, 0.5, 0.375, 0.5, 0.625, 0.5, 0.625, 0.75, 0.375, 0.75, 0.375, 0.75, 0.625, 0.75, 0.625, 1.0, 0.375, 1.0, 0.125, 0.5, 0.375, 0.5, 0.375, 0.75, 0.125, 0.75, 0.625, 0.5, 0.625, 0.25, 0.625, 0.25, 0.625, 0.5, 0.375, 0.0, 0.625, 0.0, 0.625, 0.25, 0.375, 0.25, 0.375, 0.25, 0.625, 0.25, 0.625, 0.5, 0.375, 0.5, 0.375, 0.5, 0.625, 0.5, 0.625, 0.75, 0.375, 0.75, 0.375, 0.75, 0.625, 0.75, 0.625, 1.0, 0.375, 1.0, 0.125, 0.5, 0.375, 0.5, 0.375, 0.75, 0.125, 0.75, 0.625, 0.75, 0.625, 0.5, 0.625, 0.5, 0.625, 0.75, 0.375, 0.0, 0.625, 0.0, 0.625, 0.25, 0.375, 0.25, 0.375, 0.25, 0.625, 0.25, 0.625, 0.5, 0.375, 0.5, 0.375, 0.5, 0.625, 0.5, 0.625, 0.75, 0.375, 0.75, 0.375, 0.75, 0.625, 0.75, 0.625, 1.0, 0.375, 1.0, 0.125, 0.5, 0.375, 0.5, 0.375, 0.75, 0.125, 0.75, 0.625, 1.0, 0.625, 0.75, 0.625, 0.75, 0.625, 1.0, 0.375, 0.0, 0.625, 0.0, 0.625, 0.25, 0.375, 0.25, 0.375, 0.25, 0.625, 0.25, 0.625, 0.5, 0.375, 0.5, 0.375, 0.5, 0.625, 0.5, 0.625, 0.75, 0.375, 0.75, 0.375, 0.75, 0.625, 0.75, 0.625, 1.0, 0.375, 1.0, 0.125, 0.5, 0.375, 0.5, 0.375, 0.75, 0.125, 0.75, 0.625, 0.25, 0.625, 0.0, 0.625, 0.0, 0.625, 0.25, 0.375, 0.0, 0.625, 0.0, 0.625, 0.25, 0.375, 0.25, 0.375, 0.25, 0.625, 0.25, 0.625, 0.5, 0.375, 0.5, 0.375, 0.5, 0.625, 0.5, 0.625, 0.75, 0.375, 0.75, 0.375, 0.75, 0.625, 0.75, 0.625, 1.0, 0.375, 1.0, 0.125, 0.5, 0.375, 0.5, 0.375, 0.75, 0.125, 0.75, 0.625, 0.5, 0.625, 0.25, 0.625, 0.25, 0.625, 0.5, 0.375, 0.0, 0.625, 0.0, 0.625, 0.25, 0.375, 0.25, 0.375, 0.25, 0.625, 0.25, 0.625, 0.5, 0.375, 0.5, 0.375, 0.5, 0.625, 0.5, 0.625, 0.75, 0.375, 0.75, 0.375, 0.75, 0.625, 0.75, 0.625, 1.0, 0.375, 1.0, 0.125, 0.5, 0.375, 0.5, 0.375, 0.75, 0.125, 0.75, 0.625, 0.75, 0.625, 0.5, 0.625, 0.5, 0.625, 0.75, 0.375, 0.0, 0.625, 0.0, 0.625, 0.25, 0.375, 0.25, 0.375, 0.25, 0.625, 0.25, 0.625, 0.5, 0.375, 0.5, 0.375, 0.5, 0.625, 0.5, 0.625, 0.75, 0.375, 0.75, 0.375, 0.75, 0.625, 0.75, 0.625, 1.0, 0.375, 1.0, 0.125, 0.5, 0.375, 0.5, 0.375, 0.75, 0.125, 0.75, 0.625, 1.0, 0.625, 0.75, 0.625, 0.75, 0.625, 1.0, 0.375, 0.0, 0.625, 0.0, 0.625, 0.25, 0.375, 0.25, 0.375, 0.25, 0.625, 0.25, 0.625, 0.5, 0.375, 0.5, 0.375, 0.5, 0.625, 0.5, 0.625, 0.75, 0.375, 0.75, 0.375, 0.75, 0.625, 0.75, 0.625, 1.0, 0.375, 1.0, 0.125, 0.5, 0.375, 0.5, 0.375, 0.75, 0.125, 0.75, 0.625, 0.25, 0.625, 0.0, 0.625, 0.0, 0.625, 0.25, 0.375, 0.0, 0.625, 0.0, 0.625, 0.25, 0.375, 0.25, 0.375, 0.25, 0.625, 0.25, 0.625, 0.5, 0.375, 0.5, 0.375, 0.5, 0.625, 0.5, 0.625, 0.75, 0.375, 0.75, 0.375, 0.75, 0.625, 0.75, 0.625, 1.0, 0.375, 1.0, 0.125, 0.5, 0.375, 0.5, 0.375, 0.75, 0.125, 0.75, 0.625, 0.5, 0.625, 0.25, 0.625, 0.25, 0.625, 0.5, 0.375, 0.0, 0.625, 0.0, 0.625, 0.25, 0.375, 0.25, 0.375, 0.25, 0.625, 0.25, 0.625, 0.5, 0.375, 0.5, 0.375, 0.5, 0.625, 0.5, 0.625, 0.75, 0.375, 0.75, 0.375, 0.75, 0.625, 0.75, 0.625, 1.0, 0.375, 1.0, 0.125, 0.5, 0.375, 0.5, 0.375, 0.75, 0.125, 0.75, 0.625, 0.75, 0.625, 0.5, 0.625, 0.5, 0.625, 0.75, 0.375, 0.0, 0.625, 0.0, 0.625, 0.25, 0.375, 0.25, 0.375, 0.25, 0.625, 0.25, 0.625, 0.5, 0.375, 0.5, 0.375, 0.5, 0.625, 0.5, 0.625, 0.75, 0.375, 0.75, 0.375, 0.75, 0.625, 0.75, 0.625, 1.0, 0.375, 1.0, 0.125, 0.5, 0.375, 0.5, 0.375, 0.75, 0.125, 0.75, 0.625, 1.0, 0.625, 0.75, 0.625, 0.75, 0.625, 1.0, 0.375, 0.0, 0.625, 0.0, 0.625, 0.25, 0.375, 0.25, 0.375, 0.25, 0.625, 0.25, 0.625, 0.5, 0.375, 0.5, 0.375, 0.5, 0.625, 0.5, 0.625, 0.75, 0.375, 0.75, 0.375, 0.75, 0.625, 0.75, 0.625, 1.0, 0.375, 1.0, 0.125, 0.5, 0.375, 0.5, 0.375, 0.75, 0.125, 0.75, 0.625, 0.25, 0.625, 0.0, 0.625, 0.0, 0.625, 0.25, 0.375, 0.0, 0.625, 0.0, 0.625, 0.25, 0.375, 0.25, 0.375, 0.25, 0.625, 0.25, 0.625, 0.5, 0.375, 0.5, 0.375, 0.5, 0.625, 0.5, 0.625, 0.75, 0.375, 0.75, 0.375, 0.75, 0.625, 0.75, 0.625, 1.0, 0.375, 1.0, 0.125, 0.5, 0.375, 0.5, 0.375, 0.75, 0.125, 0.75, 0.625, 0.5, 0.625, 0.25, 0.625, 0.25, 0.625, 0.5, 0.375, 0.0, 0.625, 0.0, 0.625, 0.25, 0.375, 0.25, 0.375, 0.25, 0.625, 0.25, 0.625, 0.5, 0.375, 0.5, 0.375, 0.5, 0.625, 0.5, 0.625, 0.75, 0.375, 0.75, 0.375, 0.75, 0.625, 0.75, 0.625, 1.0, 0.375, 1.0, 0.125, 0.5, 0.375, 0.5, 0.375, 0.75, 0.125, 0.75, 0.625, 0.75, 0.625, 0.5, 0.625, 0.5, 0.625, 0.75, 0.625, 0.5, 0.875, 0.5, 0.875, 0.75, 0.625, 0.75, 0.625, 0.5, 0.875, 0.5, 0.875, 0.75, 0.625, 0.75, 0.625, 0.5, 0.875, 0.5, 0.875, 0.75, 0.625, 0.75, 0.625, 0.5, 0.875, 0.5, 0.875, 0.75, 0.625, 0.75, 0.625, 0.5, 0.875, 0.5, 0.875, 0.75, 0.625, 0.75, 0.625, 0.5, 0.875, 0.5, 0.875, 0.75, 0.625, 0.75, 0.625, 0.5, 0.875, 0.5, 0.875, 0.75, 0.625, 0.75, 0.625, 0.5, 0.875, 0.5, 0.875, 0.75, 0.625, 0.75, 0.625, 0.5, 0.875, 0.5, 0.875, 0.75, 0.625, 0.75, 0.625, 0.5, 0.875, 0.5, 0.875, 0.75, 0.625, 0.75, 0.625, 0.5, 0.875, 0.5, 0.875, 0.75, 0.625, 0.75, 0.625, 0.5, 0.875, 0.5, 0.875, 0.75, 0.625, 0.75, 0.625, 0.5, 0.875, 0.5, 0.875, 0.75, 0.625, 0.75, 0.625, 0.5, 0.875, 0.5, 0.875, 0.75, 0.625, 0.75, 0.625, 0.5, 0.875, 0.5, 0.875, 0.75, 0.625, 0.75, 0.625, 0.5, 0.875, 0.5, 0.875, 0.75, 0.625, 0.75, 0.625, 0.5, 0.875, 0.5, 0.875, 0.75, 0.625, 0.75, 0.625, 0.5, 0.875, 0.5, 0.875, 0.75, 0.625, 0.75, 0.625, 0.5, 0.875, 0.5, 0.875, 0.75, 0.625, 0.75, 0.625, 0.5, 0.875, 0.5, 0.875, 0.75, 0.625, 0.75, 0.625, 0.5, 0.875, 0.5, 0.875, 0.75, 0.625, 0.75, 0.625, 0.5, 0.875, 0.5, 0.875, 0.75, 0.625, 0.75, 0.625, 0.5, 0.875, 0.5, 0.875, 0.75, 0.625, 0.75, 0.625, 0.5, 0.875, 0.5, 0.875, 0.75, 0.625, 0.75, 0.625, 0.5, 0.875, 0.5, 0.875, 0.75, 0.625, 0.75, 0.625, 0.5, 0.875, 0.5, 0.875, 0.75, 0.625, 0.75, 0.625, 0.5, 0.875, 0.5, 0.875, 0.75, 0.625, 0.75, 0.625, 0.5, 0.875, 0.5, 0.875, 0.75, 0.625, 0.75, 0.625, 0.5, 0.875, 0.5, 0.875, 0.75, 0.625, 0.75, 0.625, 0.5, 0.875, 0.5, 0.875, 0.75, 0.625, 0.75, 0.625, 0.25, 0.625, 0.0, 0.625, 0.0, 0.625, 0.25, 0.625, 1.0, 0.625, 0.75, 0.625, 0.75, 0.625, 1.0, 0.625, 0.75, 0.625, 0.5, 0.625, 0.5, 0.625, 0.75, 0.625, 0.5, 0.625, 0.25, 0.625, 0.25, 0.625, 0.5, 0.625, 0.25, 0.625, 0.0, 0.625, 0.0, 0.625, 0.25, 0.625, 1.0, 0.625, 0.75, 0.625, 0.75, 0.625, 1.0, 0.625, 0.75, 0.625, 0.5, 0.625, 0.5, 0.625, 0.75, 0.625, 0.5, 0.625, 0.25, 0.625, 0.25, 0.625, 0.5, 0.625, 0.25, 0.625, 0.0, 0.625, 0.0, 0.625, 0.25, 0.625, 1.0, 0.625, 0.75, 0.625, 0.75, 0.625, 1.0, 0.625, 0.75, 0.625, 0.5, 0.625, 0.5, 0.625, 0.75, 0.625, 0.5, 0.625, 0.25, 0.625, 0.25, 0.625, 0.5, 0.625, 0.25, 0.625, 0.0, 0.625, 0.0, 0.625, 0.25, 0.625, 1.0, 0.625, 0.75, 0.625, 0.75, 0.625, 1.0, 0.625, 0.75, 0.625, 0.5, 0.625, 0.5, 0.625, 0.75, 0.625, 0.5, 0.625, 0.25, 0.625, 0.25, 0.625, 0.5, 0.625, 0.25, 0.625, 0.0, 0.625, 0.0, 0.625, 0.25, 0.625, 1.0, 0.625, 0.75, 0.625, 0.75, 0.625, 1.0, 0.625, 0.75, 0.625, 0.5, 0.625, 0.5, 0.625, 0.75, 0.625, 0.5, 0.625, 0.25, 0.625, 0.25, 0.625, 0.5, 0.625, 0.25, 0.625, 0.0, 0.625, 0.0, 0.625, 0.25, 0.625, 1.0, 0.625, 0.75, 0.625, 0.75, 0.625, 1.0, 0.625, 0.75, 0.625, 0.5, 0.625, 0.5, 0.625, 0.75, 0.625, 0.5, 0.625, 0.25, 0.625, 0.25, 0.625, 0.5, 0.625, 0.25, 0.625, 0.0, 0.625, 0.0, 0.625, 0.25, 0.625, 1.0, 0.625, 0.75, 0.625, 0.75, 0.625, 1.0, 0.625, 0.75, 0.625, 0.5, 0.625, 0.5, 0.625, 0.75, 0.625, 0.5, 0.625, 0.25, 0.625, 0.25, 0.625, 0.5, 0.625, 0.25, 0.625, 0.0, 0.625, 0.0, 0.625, 0.25, 0.625, 1.0, 0.625, 0.75, 0.625, 0.75, 0.625, 1.0, 0.625, 0.75, 0.625, 0.5, 0.625, 0.5, 0.625, 0.75, 0.625, 0.5, 0.625, 0.25, 0.625, 0.25, 0.625, 0.5, 0.625, 0.25, 0.625, 0.0, 0.625, 0.0, 0.625, 0.25, 0.625, 1.0, 0.625, 0.75, 0.625, 0.75, 0.625, 1.0, 0.625, 0.75, 0.625, 0.5, 0.625, 0.5, 0.625, 0.75, 0.625, 0.5, 0.625, 0.25, 0.625, 0.25, 0.625, 0.5, 0.625, 0.25, 0.625, 0.0, 0.625, 0.0, 0.625, 0.25, 0.625, 1.0, 0.625, 0.75, 0.625, 0.75, 0.625, 1.0, 0.625, 0.75, 0.625, 0.5, 0.625, 0.5, 0.625, 0.75, 0.625, 0.5, 0.625, 0.25, 0.625, 0.25, 0.625, 0.5, 0.625, 0.25, 0.625, 0.0, 0.625, 0.0, 0.625, 0.25, 0.625, 1.0, 0.625, 0.75, 0.625, 0.75, 0.625, 1.0, 0.625, 0.75, 0.625, 0.5, 0.625, 0.5, 0.625, 0.75, 0.625, 0.5, 0.625, 0.25, 0.625, 0.25, 0.625, 0.5, 0.625, 0.25, 0.625, 0.0, 0.625, 0.0, 0.625, 0.25, 0.625, 1.0, 0.625, 0.75, 0.625, 0.75, 0.625, 1.0, 0.625, 0.75, 0.625, 0.5, 0.625, 0.5, 0.625, 0.75, 0.625, 0.5, 0.625, 0.25, 0.625, 0.25, 0.625, 0.5, 0.625, 0.25, 0.625, 0.0, 0.625, 0.0, 0.625, 0.25, 0.625, 1.0, 0.625, 0.75, 0.625, 0.75, 0.625, 1.0, 0.625, 0.75, 0.625, 0.5, 0.625, 0.5, 0.625, 0.75, 0.625, 0.5, 0.625, 0.25, 0.625, 0.25, 0.625, 0.5, 0.625, 0.25, 0.625, 0.0, 0.625, 0.0, 0.625, 0.25, 0.625, 1.0, 0.625, 0.75, 0.625, 0.75, 0.625, 1.0, 0.625, 0.75, 0.625, 0.5, 0.625, 0.5, 0.625, 0.75, 0.625, 0.5, 0.625, 0.25, 0.625, 0.25, 0.625, 0.5, 0.625, 0.25, 0.625, 0.0, 0.625, 0.0, 0.625, 0.25, 0.625, 1.0, 0.625, 0.75, 0.625, 0.75, 0.625, 1.0, 0.625, 0.75, 0.625, 0.5, 0.625, 0.5, 0.625, 0.75, 0.625, 0.5, 0.625, 0.25, 0.625, 0.25, 0.625, 0.5, 0.625, 0.25, 0.625, 0.0, 0.625, 0.0, 0.625, 0.25, 0.625, 1.0, 0.625, 0.75, 0.625, 0.75, 0.625, 1.0, 0.625, 0.75, 0.625, 0.5, 0.625, 0.5, 0.625, 0.75, 0.625, 0.5, 0.625, 0.25, 0.625, 0.25, 0.625, 0.5, 0.625, 0.25, 0.625, 0.0, 0.625, 0.0, 0.625, 0.25, 0.625, 1.0, 0.625, 0.75, 0.625, 0.75, 0.625, 1.0, 0.625, 0.75, 0.625, 0.5, 0.625, 0.5, 0.625, 0.75, 0.625, 0.5, 0.625, 0.25, 0.625, 0.25, 0.625, 0.5, 0.625, 0.25, 0.625, 0.0, 0.625, 0.0, 0.625, 0.25, 0.625, 1.0, 0.625, 0.75, 0.625, 0.75, 0.625, 1.0, 0.625, 0.75, 0.625, 0.5, 0.625, 0.5, 0.625, 0.75, 0.625, 0.5, 0.625, 0.25, 0.625, 0.25, 0.625, 0.5, 0.625, 0.25, 0.625, 0.0, 0.625, 0.0, 0.625, 0.25, 0.625, 1.0, 0.625, 0.75, 0.625, 0.75, 0.625, 1.0, 0.625, 0.75, 0.625, 0.5, 0.625, 0.5, 0.625, 0.75, 0.625, 0.5, 0.625, 0.25, 0.625, 0.25, 0.625, 0.5, 0.625, 0.25, 0.625, 0.0, 0.625, 0.0, 0.625, 0.25, 0.625, 1.0, 0.625, 0.75, 0.625, 0.75, 0.625, 1.0, 0.625, 0.75, 0.625, 0.5, 0.625, 0.5, 0.625, 0.75, 0.625, 0.5, 0.625, 0.25, 0.625, 0.25, 0.625, 0.5, 0.625, 0.25, 0.625, 0.0, 0.625, 0.0, 0.625, 0.25, 0.625, 1.0, 0.625, 0.75, 0.625, 0.75, 0.625, 1.0, 0.625, 0.75, 0.625, 0.5, 0.625, 0.5, 0.625, 0.75, 0.625, 0.5, 0.625, 0.25, 0.625, 0.25, 0.625, 0.5, 0.625, 0.25, 0.625, 0.0, 0.625, 0.0, 0.625, 0.25, 0.625, 1.0, 0.625, 0.75, 0.625, 0.75, 0.625, 1.0, 0.625, 0.75, 0.625, 0.5, 0.625, 0.5, 0.625, 0.75, 0.625, 0.5, 0.625, 0.25, 0.625, 0.25, 0.625, 0.5, 0.625, 0.25, 0.625, 0.0, 0.625, 0.0, 0.625, 0.25, 0.625, 1.0, 0.625, 0.75, 0.625, 0.75, 0.625, 1.0])
me_cube_026.use_remesh_fix_poles = True
me_cube_026.use_remesh_preserve_attributes = False
me_cube_026.use_mirror_vertex_groups = False
me_cube_026.update()

# ---- objects
ob_ground1 = bpy.data.objects.new('Ground1', me_plane)
ob_ground2 = bpy.data.objects.new('Ground2', me_plane_002)
ob_cube = bpy.data.objects.new('Cube', me_cube_001)
ob_ground3 = bpy.data.objects.new('Ground3', me_cube_026)

# ---- transforms, parenting, visibility, modifiers, constraints
ob_ground1.location = (0.0, 35.47, 0.0)
ob_ground1.scale = (15.72, 15.72, 15.72)
ob_ground1.lineart.crease_threshold = 0.0
ob_ground2.location = (32.76, 8.455, 0.0)
ob_ground2.lineart.crease_threshold = 0.0
ob_cube.parent = ob_ground2
ob_cube.location = (0.0, 0.0, 0.0)
ob_cube.lineart.crease_threshold = 0.0
ob_ground3.location = (-8.257, -5.595, -0.1293)
ob_ground3.rotation_euler = (0.0, -0.0, 1.571)
ob_ground3.scale = (0.5454, 0.624, 0.08994)
ob_ground3.lineart.crease_threshold = 0.0

# ---- collection membership
col_collection.objects.link(ob_ground1)
col_collection.objects.link(ob_ground2)
col_collection.objects.link(ob_cube)
col_collection.objects.link(ob_ground3)

# ---- scene / render settings (as saved in the file)
scene.frame_start = 1; scene.frame_end = 250; scene.frame_set(1)
scene.render.engine = 'BLENDER_EEVEE_NEXT'
scene.cycles.use_denoising = False
scene.cycles.samples = 128
scene.cycles.sampling_pattern = 'TABULATED_SOBOL'
scene.cycles.use_adaptive_sampling = False
scene.cycles.use_light_tree = False
scene.view_settings.view_transform = 'Filmic'
bpy.context.view_layer.update()

# ---- added for rendering (the .blend has no active camera and no usable light): camera, sun
cam_auto = bpy.data.cameras.new('AutoCamera')
cam_auto.lens = 50.0
cam_auto.sensor_width = 36.0
cam_auto.clip_end = 1416.57
ob_auto_camera = bpy.data.objects.new('AutoCamera', cam_auto)
scene.collection.objects.link(ob_auto_camera)
ob_auto_camera.location = (95.6754, -76.4781, 64.7963)
ob_auto_camera.rotation_euler = (1.09748, -7.21219e-08, 0.694738)
scene.camera = ob_auto_camera
light_auto_sun = bpy.data.lights.new('AutoSun', 'SUN')
light_auto_sun.energy = 3.0
light_auto_sun.angle = 0.0523599
ob_auto_sun = bpy.data.objects.new('AutoSun', light_auto_sun)
scene.collection.objects.link(ob_auto_sun)
ob_auto_sun.rotation_euler = (0.872665, 0.174533, 0.523599)
bpy.context.view_layer.update()
